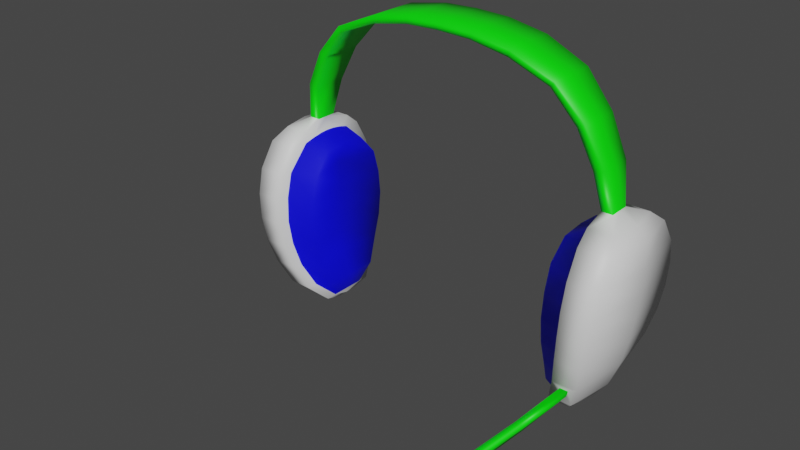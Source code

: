 # Source: Aud_fonos.blend  (saved by Blender 3.5.10; exported with 4.5.12 LTS)
import bpy
from mathutils import Matrix  # noqa: F401  (used for matrix-valued properties, if any)

bpy.ops.wm.read_factory_settings(use_empty=True)
scene = bpy.context.scene
scene.name = 'Scene'

# ---- collections
col_collection = bpy.data.collections.new('Collection'); scene.collection.children.link(col_collection)

# ---- materials (node trees are filled in below, after node groups)
mat_aud_fonos = bpy.data.materials.new('Audífonos')
mat_aud_fonos.alpha_threshold = 0.0
mat_aud_fonos.use_transparent_shadow = False
mat_aud_fonos.roughness = 0.5
mat_aud_fonos.line_color = (0.0, 0.0, 0.0, 1.0)
mat_goma = bpy.data.materials.new('Goma')
mat_goma.use_transparent_shadow = False
mat_cintillo = bpy.data.materials.new('Cintillo')
mat_cintillo.use_transparent_shadow = False

# ---- material node trees
mat_aud_fonos.use_nodes = True; mat_aud_fonos.node_tree.nodes.clear()
_N = mat_aud_fonos.node_tree.nodes; _L = mat_aud_fonos.node_tree.links
n0 = _N.new('ShaderNodeOutputMaterial'); n0.name = 'Material Output'; n0.location = (300, 300)
n1 = _N.new('ShaderNodeBsdfPrincipled'); n1.name = 'Principled BSDF'; n1.location = (10, 300)
n1.distribution = 'GGX'
n1.subsurface_method = 'RANDOM_WALK_SKIN'
n1.inputs[3].default_value = 1.45
n1.inputs[27].default_value = (0.0, 0.0, 0.0, 1.0)
n1.inputs[28].default_value = 1.0
_L.new(n1.outputs[0], n0.inputs[0])
n0.is_active_output = True
mat_goma.use_nodes = True; mat_goma.node_tree.nodes.clear()
_N = mat_goma.node_tree.nodes; _L = mat_goma.node_tree.links
n0 = _N.new('ShaderNodeBsdfPrincipled'); n0.name = 'BSDF Principista'; n0.location = (10, 300)
n0.distribution = 'GGX'
n0.subsurface_method = 'RANDOM_WALK_SKIN'
n0.inputs[0].default_value = (0.0, 0.0, 1.0, 1.0)
n0.inputs[3].default_value = 1.45
n0.inputs[27].default_value = (0.0, 0.0, 0.0, 1.0)
n0.inputs[28].default_value = 1.0
n1 = _N.new('ShaderNodeOutputMaterial'); n1.name = 'Material'; n1.location = (300, 300)
_L.new(n0.outputs[0], n1.inputs[0])
n1.is_active_output = True
mat_cintillo.use_nodes = True; mat_cintillo.node_tree.nodes.clear()
_N = mat_cintillo.node_tree.nodes; _L = mat_cintillo.node_tree.links
n0 = _N.new('ShaderNodeBsdfPrincipled'); n0.name = 'BSDF Principista'; n0.location = (10, 300)
n0.distribution = 'GGX'
n0.subsurface_method = 'RANDOM_WALK_SKIN'
n0.inputs[0].default_value = (0.0, 1.0, 0.0, 1.0)
n0.inputs[3].default_value = 1.45
n0.inputs[27].default_value = (0.0, 0.0, 0.0, 1.0)
n0.inputs[28].default_value = 1.0
n1 = _N.new('ShaderNodeOutputMaterial'); n1.name = 'Material'; n1.location = (300, 300)
_L.new(n0.outputs[0], n1.inputs[0])
n1.is_active_output = True

# ---- world
world_world = bpy.data.worlds.new('World'); scene.world = world_world
world_world.use_nodes = True; world_world.node_tree.nodes.clear()
_N = world_world.node_tree.nodes; _L = world_world.node_tree.links
n0 = _N.new('ShaderNodeOutputWorld'); n0.name = 'World Output'; n0.location = (300, 300)
n1 = _N.new('ShaderNodeBackground'); n1.name = 'Background'; n1.location = (10, 300)
n1.inputs[0].default_value = (0.05088, 0.05088, 0.05088, 1.0)
_L.new(n1.outputs[0], n0.inputs[0])
n0.is_active_output = True
world_world.color = (0.05088, 0.05088, 0.05088)
world_world.use_sun_shadow = False
world_world.sun_shadow_jitter_overblur = 0.0

# ---- meshes
me_aud_fonos = bpy.data.meshes.new('Audífonos')
me_aud_fonos.from_pydata([(-0.081, 0.009133, 0.09487), (-0.08643, -0.009133, 0.09597), (-0.08643, 0.009133, 0.09597), (-0.081, 0.0, 0.09487), (0.081, 0.009133, 0.09487), (0.08643, -0.009133, 0.09597), (0.08643, 0.009133, 0.09597), (0.081, 0.0, 0.09487), (0.0, -0.01474, 0.1425), (0.0, 0.01474, 0.146), (0.0, 0.01474, 0.1425), (0.0, -0.01474, 0.146), (-0.09425, -0.03128, -0.001029), (-0.0813, 0.0261, -0.001029), (0.0, 0.0, 0.1425), (0.0, 0.0, 0.146), (-0.0813, -0.03128, -0.001029), (-0.09845, 0.0, -0.001029), (-0.0813, 0.03128, -0.001029), (-0.081, -0.009133, 0.09487), (-0.08643, 0.0, 0.09597), (-0.01799, 0.0, 0.1453), (-0.0177, -0.01482, 0.1419), (-0.01799, -0.01482, 0.1453), (-0.0177, 0.01482, 0.1419), (-0.0177, 0.0, 0.1419), (-0.01799, 0.01482, 0.1453), (-0.0594, 0.01323, 0.1292), (-0.0616, 0.0, 0.1319), (-0.0616, -0.01323, 0.1319), (-0.0616, 0.01323, 0.1319), (-0.0594, -0.01323, 0.1292), (-0.0594, 0.0, 0.1292), (-0.09031, 0.0, 0.07565), (-0.08442, 0.0, 0.07562), (-0.08442, 0.005453, 0.07565), (-0.09031, 0.005453, 0.07565), (-0.08442, -0.005453, 0.07565), (-0.09031, -0.005453, 0.07565), (0.09425, -0.03128, -0.001029), (0.0813, 0.0261, -0.001029), (0.0813, -0.03128, -0.001029), (0.09845, 0.0, -0.001029), (0.0813, 0.03128, -0.001029), (0.081, -0.009133, 0.09487), (0.08643, 0.0, 0.09597), (0.01799, 0.0, 0.1453), (-0.1003, 0.0, 0.07166), (-0.08408, 0.0159, 0.07166), (-0.09725, 0.0159, 0.07166), (-0.08408, -0.0159, 0.07166), (-0.09725, -0.0159, 0.07166), (-0.07688, 0.0, -0.02689), (-0.07324, 0.0, -0.02688), (-0.07324, 0.006316, -0.02688), (-0.07562, 0.005934, -0.02689), (-0.07324, -0.006316, -0.02688), (-0.07562, -0.005934, -0.02689), (0.0177, -0.01482, 0.1419), (0.01799, -0.01482, 0.1453), (0.0177, 0.01482, 0.1419), (0.0177, 0.0, 0.1419), (0.01799, 0.01482, 0.1453), (0.0594, 0.01323, 0.1292), (0.0616, 0.0, 0.1319), (0.0616, -0.01323, 0.1319), (0.0616, 0.01323, 0.1319), (0.0594, -0.01323, 0.1292), (0.0594, 0.0, 0.1292), (0.09031, 0.0, 0.07565), (0.08442, 0.0, 0.07562), (0.08442, 0.005453, 0.07565), (0.09031, 0.005453, 0.07565), (0.08442, -0.005453, 0.07565), (0.09031, -0.005453, 0.07565), (0.1003, 0.0, 0.07166), (0.08408, 0.0159, 0.07166), (0.09725, 0.0159, 0.07166), (0.08408, -0.0159, 0.07166), (0.09725, -0.0159, 0.07166), (0.07688, 0.0, -0.02689), (0.07324, 0.0, -0.02688), (-0.07672, -0.01107, 0.1153), (-0.07672, 0.01107, 0.1153), (-0.07245, 0.0, 0.1136), (-0.07245, 0.01107, 0.1136), (-0.07672, 0.0, 0.1153), (-0.07245, -0.01107, 0.1136), (-0.03798, -0.01446, 0.1381), (-0.03905, 0.0, 0.1416), (-0.03905, 0.01446, 0.1416), (-0.03798, 0.0, 0.1381), (-0.03798, 0.01446, 0.1381), (-0.03905, -0.01446, 0.1416), (-0.08538, 0.03208, 0.05203), (-0.1014, 0.03208, 0.05203), (-0.08538, 0.02661, 0.05203), (-0.08538, -0.02661, 0.05203), (-0.1014, -0.03208, 0.05203), (-0.0862, 0.0, -0.02385), (-0.0724, 0.01573, -0.02385), (-0.0724, -0.01573, -0.02385), (-0.08199, 0.01573, -0.02385), (-0.08199, -0.01573, -0.02385), (0.07324, 0.006316, -0.02688), (0.07562, 0.005934, -0.02689), (0.07324, -0.006316, -0.02688), (0.07562, -0.005934, -0.02689), (0.07672, -0.01107, 0.1153), (0.07672, 0.01107, 0.1153), (0.07245, 0.0, 0.1136), (0.07245, 0.01107, 0.1136), (0.07672, 0.0, 0.1153), (0.07245, -0.01107, 0.1136), (0.03798, -0.01446, 0.1381), (0.03905, 0.0, 0.1416), (0.03905, 0.01446, 0.1416), (0.03798, 0.0, 0.1381), (0.03798, 0.01446, 0.1381), (0.03905, -0.01446, 0.1416), (0.08538, 0.03208, 0.05203), (0.1014, 0.03208, 0.05203), (0.08538, 0.02661, 0.05203), (0.08538, -0.02661, 0.05203), (0.1014, -0.03208, 0.05203), (0.0862, 0.0, -0.02385), (0.0724, 0.01573, -0.02385), (0.0724, -0.01573, -0.02385), (-0.0813, -0.0261, -0.001029), (-0.09425, 0.03128, -0.001029), (-0.08408, -0.01002, 0.06697), (-0.08408, 0.01002, 0.06697), (0.08199, 0.01573, -0.02385), (-0.1056, 0.0, 0.05203), (-0.08538, -0.03208, 0.05203), (-0.0724, 0.009715, -0.02385), (-0.0724, -0.009715, -0.02385), (-0.07324, 0.0, -0.02688), (-0.08491, -0.03609, 0.0255), (-0.1036, 0.0, 0.0255), (-0.08491, 0.03609, 0.0255), (-0.09942, 0.03609, 0.0255), (-0.08491, -0.03066, 0.0255), (-0.08491, 0.03066, 0.0255), (-0.09942, -0.03609, 0.0255), (0.08199, -0.01573, -0.02385), (0.0813, -0.0261, -0.001029), (0.09425, 0.03128, -0.001029), (0.08408, -0.01002, 0.06697), (0.08408, 0.01002, 0.06697), (0.1056, 0.0, 0.05203), (0.08538, -0.03208, 0.05203), (0.0724, 0.009715, -0.02385), (0.0724, -0.009715, -0.02385), (0.07324, 0.0, -0.02688), (0.08491, -0.03609, 0.0255), (0.1036, 0.0, 0.0255), (0.08491, 0.03609, 0.0255), (0.09942, 0.03609, 0.0255), (0.08491, -0.03066, 0.0255), (0.08491, 0.03066, 0.0255), (0.09942, -0.03609, 0.0255), (0.08912, -0.02565, -0.01429), (0.07695, 0.01997, -0.01429), (0.08912, 0.02565, -0.01429), (0.07695, -0.01997, -0.01429), (0.07695, 0.02565, -0.01429), (0.09332, 0.0, -0.01429), (-0.08912, -0.02565, -0.01429), (-0.07695, 0.01997, -0.01429), (-0.08912, 0.02565, -0.01429), (-0.07695, -0.01997, -0.01429), (-0.07695, 0.02565, -0.01429), (-0.09332, 0.0, -0.01429), (-0.07695, -0.02565, -0.01429), (-0.08368, -0.03485, 0.01224), (-0.08368, 0.03485, 0.01224), (-0.1016, 0.0, 0.01224), (-0.0974, 0.03485, 0.01224), (-0.08368, -0.02933, 0.01224), (-0.08368, 0.02933, 0.01224), (-0.0974, -0.03485, 0.01224), (-0.1007, -0.03547, 0.03876), (-0.08543, -0.03547, 0.03876), (-0.1049, 0.0, 0.03876), (-0.08543, 0.02976, 0.03876), (-0.1007, 0.03547, 0.03876), (-0.08543, -0.02976, 0.03876), (-0.08543, 0.03547, 0.03876), (-0.08464, -0.01549, 0.06529), (-0.08464, 0.02397, 0.06529), (-0.1008, -0.02397, 0.06529), (-0.105, 0.0, 0.06529), (-0.08464, -0.02397, 0.06529), (-0.08464, 0.01549, 0.06529), (-0.1008, 0.02397, 0.06529), (0.07695, -0.02565, -0.01429), (0.08368, -0.03485, 0.01224), (0.08368, 0.03485, 0.01224), (0.1016, 0.0, 0.01224), (0.0974, 0.03485, 0.01224), (0.08368, -0.02933, 0.01224), (-0.08389, -0.004631, 0.06798), (-0.08389, 0.004631, 0.06798), (-0.0724, 0.004395, -0.02385), (-0.0724, -0.004395, -0.02385), (-0.07099, -0.02211, -0.0001941), (-0.07099, 0.02211, -0.0001941), (-0.07099, -0.02211, 0.05228), (-0.07099, 0.02211, 0.05228), (-0.07099, -0.02725, 0.02604), (-0.07099, 0.02725, 0.02604), (-0.06914, 0.01621, -0.01331), (-0.06914, -0.01621, -0.01331), (-0.07099, 0.0259, 0.01293), (-0.07099, -0.0259, 0.01293), (-0.07099, 0.0259, 0.03916), (-0.07099, -0.0259, 0.03916), (-0.07199, 0.01328, 0.06269), (-0.07199, -0.01328, 0.06269), (-0.07199, 0.0, 0.06379), (-0.07579, 0.0, 0.05228), (-0.07579, 0.0, 0.03916), (-0.07579, 0.0, 0.02604), (-0.07579, 0.0, 0.01293), (-0.07579, 0.0, -0.0001941), (-0.06914, 0.0, -0.01331), (-0.0724, 0.0, -0.02385), (-0.08408, 0.0, 0.06812), (0.08368, 0.02933, 0.01224), (0.0974, -0.03485, 0.01224), (0.1007, -0.03547, 0.03876), (0.08543, -0.03547, 0.03876), (0.1049, 0.0, 0.03876), (0.08543, 0.02976, 0.03876), (0.1007, 0.03547, 0.03876), (0.08543, -0.02976, 0.03876), (0.08543, 0.03547, 0.03876), (0.08464, -0.01549, 0.06529), (0.08464, 0.02397, 0.06529), (0.1008, -0.02397, 0.06529), (0.105, 0.0, 0.06529), (0.08464, -0.02397, 0.06529), (0.08464, 0.01549, 0.06529), (0.1008, 0.02397, 0.06529), (0.08389, -0.004631, 0.06798), (0.08389, 0.004631, 0.06798), (0.0724, 0.004395, -0.02385), (0.0724, -0.004395, -0.02385), (0.07099, -0.02211, -0.0001941), (0.07099, 0.02211, -0.0001941), (0.07099, -0.02211, 0.05228), (0.07099, 0.02211, 0.05228), (0.07099, -0.02725, 0.02604), (0.07099, 0.02725, 0.02604), (0.06914, 0.01621, -0.01331), (0.06914, -0.01621, -0.01331), (0.07099, 0.0259, 0.01293), (0.07099, -0.0259, 0.01293), (0.07099, 0.0259, 0.03916), (0.07099, -0.0259, 0.03916), (0.07199, 0.01328, 0.06269), (0.07199, -0.01328, 0.06269), (0.07199, 0.0, 0.06379), (0.07579, 0.0, 0.05228), (0.07579, 0.0, 0.03916), (0.07579, 0.0, 0.02604), (0.07579, 0.0, 0.01293), (0.07579, 0.0, -0.0001941), (0.06914, 0.0, -0.01331), (0.0724, 0.0, -0.02385), (0.08408, 0.0, 0.06812), (0.08856, -0.02844, -0.005228), (0.0842, -0.02844, -0.005228), (0.08683, -0.02655, -0.009696), (0.08273, -0.02655, -0.009696), (0.05817, -0.1177, -0.03107), (0.05427, -0.1161, -0.03109), (0.05708, -0.1157, -0.03553), (0.05343, -0.1142, -0.03555), (0.07343, -0.07327, -0.02434), (0.06921, -0.072, -0.02436), (0.07014, -0.07402, -0.0198), (0.07434, -0.07522, -0.01979), (0.0759, -0.05092, -0.01798), (0.08122, -0.05386, -0.01345), (0.07991, -0.05176, -0.01797), (0.07695, -0.05296, -0.01346), (0.06582, -0.09491, -0.03024), (0.06272, -0.09524, -0.02564), (0.06194, -0.09329, -0.03026), (0.06676, -0.09688, -0.02562), (0.06147, -0.1053, -0.03293), (0.05847, -0.1057, -0.02832), (0.05769, -0.1037, -0.03294), (0.06251, -0.1073, -0.02831), (0.05433, -0.1157, -0.03107), (0.05352, -0.1139, -0.03539), (0.0583, -0.106, -0.02856), (0.05758, -0.1042, -0.03288), (0.04992, -0.1136, -0.02978), (0.04928, -0.112, -0.03361), (0.05345, -0.1049, -0.02756), (0.05281, -0.1033, -0.03138), (0.0496, -0.1132, -0.02984), (0.04901, -0.1117, -0.03339), (0.05287, -0.1051, -0.02778), (0.05227, -0.1036, -0.03133), (0.0576, -0.1177, -0.03149), (0.05443, -0.1164, -0.0315), (0.05669, -0.1161, -0.03511), (0.05373, -0.1149, -0.03512)], [(34, 228), (53, 227), (70, 271), (81, 270)], [(8, 58, 59, 11), (117, 68, 67, 114), (8, 11, 23, 22), (189, 130, 50, 193), (229, 257, 254, 160), (145, 162, 196, 127), (89, 90, 30, 28), (173, 168, 12, 17), (15, 9, 26, 21), (125, 167, 162, 145), (60, 118, 117, 61), (238, 242, 78, 148), (83, 85, 0, 2), (46, 115, 116, 62), (33, 47, 51, 38), (121, 150, 233, 235), (262, 238, 148, 245), (158, 156, 199, 200), (190, 195, 49, 48), (152, 154, 153, 248, 270, 247), (153, 127, 196, 165), (69, 74, 79, 75), (191, 193, 50, 51), (123, 151, 242, 238), (110, 7, 44, 113), (43, 198, 200, 147), (126, 152, 163, 166), (190, 48, 131, 194), (4, 71, 70, 7), (68, 110, 113, 67), (132, 125, 80, 105), (201, 197, 155, 159), (81, 80, 107, 106), (58, 114, 119, 59), (62, 116, 118, 60), (108, 5, 45, 112), (120, 239, 244, 121), (6, 72, 71, 4), (240, 79, 78, 242), (65, 108, 112, 64), (184, 182, 98, 133), (127, 153, 154, 81, 106), (198, 229, 160, 157), (177, 181, 144, 139), (172, 170, 129, 18), (30, 27, 85, 83), (0, 3, 34, 35), (23, 21, 89, 93), (9, 10, 24, 26), (32, 31, 87, 84), (101, 56, 53, 137, 136), (14, 8, 22, 25), (31, 29, 82, 87), (36, 49, 47, 33), (102, 55, 52, 99), (103, 57, 56, 101), (22, 23, 93, 88), (86, 83, 2, 20), (26, 24, 92, 90), (84, 87, 19, 3), (21, 26, 90, 89), (29, 28, 86, 82), (85, 84, 3, 0), (82, 86, 20, 1), (27, 32, 84, 85), (25, 22, 88, 91), (11, 15, 21, 23), (10, 14, 25, 24), (20, 2, 36, 33), (90, 92, 27, 30), (88, 93, 29, 31), (182, 183, 134, 98), (2, 0, 35, 36), (93, 89, 28, 29), (99, 52, 57, 103), (1, 20, 33, 38), (92, 91, 32, 27), (100, 54, 55, 102), (152, 126, 104, 81, 154), (114, 67, 65, 119), (167, 42, 39, 162), (237, 234, 122, 120), (236, 232, 151, 123), (239, 76, 77, 244), (152, 247, 255, 163), (11, 59, 46, 15), (67, 113, 108, 65), (156, 233, 231, 161), (231, 124, 151, 232), (147, 42, 167, 164), (159, 155, 232, 236), (87, 82, 1, 19), (53, 56, 57, 52), (52, 55, 54, 53), (28, 30, 83, 86), (24, 25, 91, 92), (233, 150, 124, 231), (164, 167, 125, 132), (45, 69, 72, 6), (111, 4, 7, 110), (267, 257, 250, 268), (241, 75, 79, 240), (119, 65, 64, 115), (113, 44, 5, 108), (77, 75, 241, 244), (199, 156, 161, 230), (7, 70, 73, 44), (126, 132, 105, 104), (118, 63, 68, 117), (125, 145, 107, 80), (120, 122, 243, 239), (192, 191, 51, 47), (72, 69, 75, 77), (14, 61, 58, 8), (42, 199, 230, 39), (74, 73, 78, 79), (112, 45, 6, 109), (15, 46, 62, 9), (9, 62, 60, 10), (10, 60, 61, 14), (258, 201, 159, 253), (64, 112, 109, 66), (122, 252, 261, 243), (251, 264, 265, 260), (145, 127, 106, 107), (244, 241, 150, 121), (196, 162, 274, 275), (248, 153, 165, 256), (115, 64, 66, 116), (63, 111, 110, 68), (61, 117, 114, 58), (239, 243, 149, 76), (37, 50, 130, 34), (19, 1, 38, 37), (38, 51, 50, 37), (91, 88, 31, 32), (3, 19, 37, 34), (35, 48, 49, 36), (168, 174, 16, 12), (34, 131, 48, 35), (195, 95, 133, 192), (181, 175, 138, 144), (176, 178, 141, 140), (188, 186, 95, 94), (170, 102, 99, 173), (178, 129, 17, 177), (13, 180, 214, 207), (188, 94, 96, 185), (205, 213, 171, 136), (135, 137, 53, 54, 100), (179, 142, 138, 175), (186, 141, 139, 184), (165, 196, 41, 146), (237, 120, 121, 235), (40, 250, 257, 229), (163, 255, 250, 40), (230, 161, 155, 197), (73, 70, 148, 78), (166, 43, 147, 164), (161, 231, 232, 155), (5, 74, 69, 45), (80, 81, 104, 105), (166, 163, 40, 43), (157, 237, 235, 158), (219, 202, 130, 189), (135, 169, 212, 204), (176, 140, 143, 180), (171, 128, 16, 174), (143, 185, 216, 211), (96, 194, 218, 209), (172, 18, 13, 169), (235, 233, 156, 158), (43, 40, 229, 198), (66, 109, 111, 63), (44, 73, 74, 5), (109, 6, 4, 111), (249, 146, 201, 258), (253, 159, 236, 260), (198, 157, 158, 200), (126, 166, 164, 132), (71, 72, 77, 76), (116, 66, 63, 118), (150, 241, 240, 124), (59, 119, 115, 46), (157, 160, 234, 237), (200, 199, 42, 147), (70, 71, 76, 149), (187, 97, 134, 183), (100, 172, 169, 135), (136, 171, 174, 101), (135, 204, 227, 205, 136, 137), (129, 170, 173, 17), (103, 101, 174, 168), (100, 102, 170, 172), (99, 103, 168, 173), (169, 13, 207, 212), (18, 176, 180, 13), (128, 179, 175, 16), (141, 178, 177, 139), (18, 129, 178, 176), (12, 16, 175, 181), (17, 12, 181, 177), (142, 187, 183, 138), (180, 143, 211, 214), (95, 186, 184, 133), (140, 188, 185, 143), (140, 141, 186, 188), (144, 138, 183, 182), (139, 144, 182, 184), (185, 96, 209, 216), (49, 195, 192, 47), (133, 98, 191, 192), (94, 190, 194, 96), (98, 134, 193, 191), (94, 95, 195, 190), (97, 189, 193, 134), (210, 217, 187, 142), (208, 219, 189, 97), (206, 215, 179, 128), (217, 208, 97, 187), (215, 210, 142, 179), (130, 202, 228, 203, 131, 34), (213, 206, 128, 171), (220, 221, 209, 218), (222, 223, 211, 216), (224, 225, 207, 214), (226, 227, 204, 212), (221, 222, 216, 209), (223, 224, 214, 211), (228, 220, 218, 203), (225, 226, 212, 207), (194, 131, 203, 218), (206, 213, 226, 225), (202, 219, 220, 228), (210, 215, 224, 223), (208, 217, 222, 221), (213, 205, 227, 226), (215, 206, 225, 224), (217, 210, 223, 222), (219, 208, 221, 220), (148, 70, 149, 246, 271, 245), (260, 265, 266, 253), (146, 41, 197, 201), (251, 123, 238, 262), (39, 230, 197, 41), (264, 252, 259, 265), (160, 254, 259, 234), (263, 261, 252, 264), (265, 259, 254, 266), (260, 236, 123, 251), (253, 266, 267, 258), (269, 255, 247, 270), (266, 254, 257, 267), (268, 250, 255, 269), (249, 268, 269, 256), (124, 240, 242, 151), (262, 263, 264, 251), (256, 165, 146, 249), (258, 267, 268, 249), (243, 261, 246, 149), (271, 246, 261, 263), (245, 271, 263, 262), (256, 269, 270, 248), (234, 259, 252, 122), (294, 292, 278, 279), (162, 39, 272, 274), (39, 41, 273, 272), (41, 196, 275, 273), (277, 279, 311, 309), (295, 293, 277, 276), (292, 295, 276, 278), (293, 294, 299, 298), (287, 284, 281, 282), (286, 285, 283, 280), (285, 287, 282, 283), (284, 286, 280, 281), (275, 274, 286, 284), (272, 273, 287, 285), (274, 272, 285, 286), (273, 275, 284, 287), (282, 281, 290, 289), (280, 283, 291, 288), (283, 282, 289, 291), (281, 280, 288, 290), (289, 290, 294, 293), (288, 291, 295, 292), (291, 289, 293, 295), (290, 288, 292, 294), (297, 296, 300, 301), (279, 277, 296, 297), (294, 279, 297, 299), (277, 293, 298, 296), (302, 303, 307, 306), (298, 299, 303, 302), (296, 298, 302, 300), (299, 297, 301, 303), (306, 307, 305, 304), (300, 302, 306, 304), (303, 301, 305, 307), (301, 300, 304, 305), (310, 308, 309, 311), (279, 278, 310, 311), (276, 277, 309, 308), (278, 276, 308, 310)])
me_aud_fonos.polygons.foreach_set('use_smooth', [True] * 304)
me_aud_fonos.polygons.foreach_set('material_index', [2, 2, 2, 0, 1, 0, 2, 0, 2, 0, 2, 0, 2, 2, 0, 0, 1, 0, 0, 0, 0, 0, 0, 0, 2, 0, 0, 0, 2, 2, 0, 0, 0, 2, 2, 2, 0, 2, 0, 2, 0, 0, 0, 0, 0, 2, 2, 2, 2, 2, 0, 2, 2, 0, 0, 0, 2, 2, 2, 2, 2, 2, 2, 2, 2, 2, 2, 2, 2, 2, 2, 0, 2, 2, 0, 2, 2, 0, 0, 2, 0, 0, 0, 0, 1, 2, 2, 0, 0, 0, 0, 2, 0, 0, 2, 2, 0, 0, 2, 2, 1, 0, 2, 2, 0, 0, 2, 0, 2, 0, 0, 0, 0, 2, 0, 0, 2, 2, 2, 2, 1, 2, 1, 1, 0, 0, 0, 1, 2, 2, 2, 0, 0, 2, 0, 2, 2, 0, 0, 0, 0, 0, 0, 0, 0, 0, 1, 0, 1, 0, 0, 0, 0, 0, 1, 1, 0, 0, 0, 0, 2, 0, 0, 0, 1, 1, 0, 0, 1, 1, 0, 0, 0, 2, 2, 2, 1, 1, 0, 0, 0, 2, 0, 2, 0, 0, 0, 0, 0, 0, 0, 0, 0, 0, 0, 1, 0, 0, 0, 0, 0, 0, 0, 1, 0, 0, 0, 0, 0, 1, 0, 0, 0, 0, 0, 0, 1, 1, 1, 1, 1, 0, 1, 1, 1, 1, 1, 1, 1, 1, 1, 1, 1, 1, 1, 1, 1, 1, 1, 1, 0, 1, 0, 1, 0, 1, 1, 1, 1, 1, 1, 1, 1, 1, 1, 0, 1, 1, 1, 1, 1, 1, 1, 1, 2, 0, 0, 0, 2, 2, 2, 2, 2, 2, 2, 2, 2, 2, 2, 2, 2, 2, 2, 2, 2, 2, 2, 2, 0, 2, 2, 2, 0, 0, 0, 0, 0, 0, 0, 0, 2, 2, 2, 2])
_uv = me_aud_fonos.uv_layers.new(name='UVMap')
_uv.uv.foreach_set('vector', [0.1784, 0.4403, 0.178, 0.502, 0.1662, 0.5014, 0.1666, 0.4403, 0.226, 0.5765, 0.2176, 0.6587, 0.1706, 0.654, 0.1762, 0.5731, 0.1784, 0.4403, 0.1666, 0.4403, 0.1662, 0.3791, 0.178, 0.3785, 0.526, 0.001523, 0.5639, 0.01287, 0.53, 0.03564, 0.4896, 0.02645, 0.9361, 0.207, 0.8873, 0.2066, 0.8854, 0.1616, 0.9361, 0.1549, 0.2883, 0.5512, 0.2921, 0.5944, 0.2521, 0.5831, 0.2652, 0.5379, 0.1153, 0.3074, 0.06642, 0.3079, 0.07156, 0.2266, 0.1153, 0.2258, 0.3528, 0.2967, 0.2946, 0.2475, 0.3088, 0.2016, 0.3829, 0.2671, 0.1153, 0.4403, 0.06389, 0.4403, 0.06433, 0.3791, 0.1153, 0.3793, 0.3242, 0.5231, 0.3486, 0.5462, 0.2921, 0.5944, 0.2883, 0.5512, 0.05253, 0.502, 0.05431, 0.5731, 0.004482, 0.5765, 0.0007362, 0.5033, 0.5228, 0.841, 0.4862, 0.8159, 0.5267, 0.8067, 0.5608, 0.8294, 0.07719, 0.1511, 0.06097, 0.1532, 0.06555, 0.07888, 0.08499, 0.07847, 0.1153, 0.5013, 0.1153, 0.5731, 0.06642, 0.5726, 0.06433, 0.5014, 0.5636, 0.08882, 0.5406, 0.1115, 0.5111, 0.07712, 0.55, 0.07693, 0.5611, 0.6266, 0.4949, 0.6887, 0.4669, 0.6612, 0.5456, 0.5869, 0.7438, 0.06014, 0.7143, 0.02202, 0.7371, 0.01197, 0.7591, 0.003684, 0.5196, 0.5514, 0.438, 0.6329, 0.4085, 0.6041, 0.4848, 0.5215, 0.625, 0.1637, 0.5725, 0.1717, 0.5746, 0.1414, 0.6163, 0.1231, 0.3164, 0.4665, 0.2933, 0.4938, 0.2675, 0.5185, 0.2768, 0.5013, 0.2858, 0.4868, 0.2998, 0.4769, 0.2675, 0.5185, 0.2652, 0.5379, 0.2521, 0.5831, 0.2354, 0.5657, 0.5605, 0.7534, 0.5469, 0.7653, 0.5076, 0.7651, 0.5373, 0.7305, 0.4808, 0.07882, 0.4896, 0.02645, 0.53, 0.03564, 0.5111, 0.07712, 0.4266, 0.8421, 0.4194, 0.8154, 0.4862, 0.8159, 0.5228, 0.841, 0.2095, 0.7324, 0.1977, 0.8085, 0.165, 0.8016, 0.1695, 0.7273, 0.4434, 0.4464, 0.5054, 0.4681, 0.4848, 0.5215, 0.4424, 0.4995, 0.3357, 0.4631, 0.3164, 0.4665, 0.3617, 0.4314, 0.3803, 0.4472, 0.625, 0.1637, 0.6163, 0.1231, 0.6396, 0.08953, 0.6504, 0.1276, 0.06555, 0.8016, 0.07165, 0.8749, 0.05166, 0.8803, 0.03278, 0.8085, 0.2176, 0.6587, 0.2095, 0.7324, 0.1695, 0.7273, 0.1706, 0.654, 0.3506, 0.4856, 0.3242, 0.5231, 0.303, 0.503, 0.3144, 0.4883, 0.2499, 0.7111, 0.2772, 0.7032, 0.3138, 0.7544, 0.2918, 0.7746, 0.2933, 0.4939, 0.303, 0.503, 0.2891, 0.5152, 0.2818, 0.512, 0.178, 0.502, 0.1762, 0.5731, 0.1641, 0.5726, 0.1662, 0.5014, 0.06433, 0.5014, 0.06642, 0.5726, 0.05431, 0.5731, 0.05253, 0.502, 0.1533, 0.7295, 0.1455, 0.802, 0.1153, 0.8025, 0.1153, 0.7297, 0.6209, 0.611, 0.6222, 0.6781, 0.5694, 0.6698, 0.5611, 0.6266, 0.08499, 0.802, 0.09479, 0.8766, 0.07165, 0.8749, 0.06555, 0.8016, 0.4772, 0.7634, 0.5076, 0.7651, 0.5267, 0.8067, 0.4862, 0.8159, 0.1589, 0.654, 0.1533, 0.7295, 0.1153, 0.7297, 0.1153, 0.6547, 0.4706, 0.1806, 0.3981, 0.101, 0.4378, 0.08633, 0.4984, 0.1531, 0.2652, 0.5379, 0.2675, 0.5185, 0.2933, 0.4938, 0.2933, 0.4939, 0.2818, 0.512, 0.5054, 0.4681, 0.5134, 0.4399, 0.5784, 0.4825, 0.558, 0.5051, 0.4124, 0.238, 0.3317, 0.1602, 0.3623, 0.1263, 0.4417, 0.209, 0.3873, 0.3952, 0.4012, 0.3556, 0.4473, 0.3421, 0.4495, 0.3944, 0.07156, 0.2266, 0.05992, 0.2265, 0.06097, 0.1532, 0.07719, 0.1511, 0.06555, 0.07888, 0.03278, 0.07198, 0.05166, 0.0002166, 0.07165, 0.00557, 0.1662, 0.3791, 0.1153, 0.3793, 0.1153, 0.3074, 0.1641, 0.3079, 0.06389, 0.4403, 0.05213, 0.4403, 0.05253, 0.3785, 0.06433, 0.3791, 0.2176, 0.2218, 0.1706, 0.2265, 0.1695, 0.1532, 0.2095, 0.1481, 0.2684, 0.306, 0.2864, 0.3328, 0.2983, 0.3505, 0.2983, 0.3505, 0.2716, 0.3268, 0.2303, 0.4403, 0.1784, 0.4403, 0.178, 0.3785, 0.2298, 0.3773, 0.1706, 0.2265, 0.1589, 0.2266, 0.1533, 0.1511, 0.1695, 0.1532, 0.5753, 0.1026, 0.5746, 0.1414, 0.5406, 0.1115, 0.5636, 0.08882, 0.3565, 0.3576, 0.3195, 0.3555, 0.3078, 0.3411, 0.3288, 0.3205, 0.292, 0.2922, 0.2936, 0.3292, 0.2864, 0.3328, 0.2684, 0.306, 0.178, 0.3785, 0.1662, 0.3791, 0.1641, 0.3079, 0.1762, 0.3074, 0.1153, 0.1508, 0.07719, 0.1511, 0.08499, 0.07847, 0.1153, 0.07798, 0.06433, 0.3791, 0.05253, 0.3785, 0.05431, 0.3074, 0.06642, 0.3079, 0.2095, 0.1481, 0.1695, 0.1532, 0.165, 0.07888, 0.1977, 0.07198, 0.1153, 0.3793, 0.06433, 0.3791, 0.06642, 0.3079, 0.1153, 0.3074, 0.1589, 0.2266, 0.1153, 0.2258, 0.1153, 0.1508, 0.1533, 0.1511, 0.06097, 0.1532, 0.02099, 0.1481, 0.03278, 0.07198, 0.06555, 0.07888, 0.1533, 0.1511, 0.1153, 0.1508, 0.1153, 0.07798, 0.1455, 0.07847, 0.05992, 0.2265, 0.01286, 0.2218, 0.02099, 0.1481, 0.06097, 0.1532, 0.2298, 0.3773, 0.178, 0.3785, 0.1762, 0.3074, 0.226, 0.304, 0.1666, 0.4403, 0.1153, 0.4403, 0.1153, 0.3793, 0.1662, 0.3791, 0.05213, 0.4403, 0.0002163, 0.4403, 0.0007361, 0.3773, 0.05253, 0.3785, 0.1153, 0.07798, 0.08499, 0.07847, 0.09479, 0.00396, 0.1153, 0.003815, 0.06642, 0.3079, 0.05431, 0.3074, 0.05992, 0.2265, 0.07156, 0.2266, 0.1762, 0.3074, 0.1641, 0.3079, 0.1589, 0.2266, 0.1706, 0.2265, 0.3981, 0.101, 0.3665, 0.04882, 0.423, 0.02689, 0.4378, 0.08633, 0.08499, 0.07847, 0.06555, 0.07888, 0.07165, 0.00557, 0.09479, 0.00396, 0.1641, 0.3079, 0.1153, 0.3074, 0.1153, 0.2258, 0.1589, 0.2266, 0.3288, 0.3205, 0.3078, 0.3411, 0.2936, 0.3292, 0.292, 0.2922, 0.1455, 0.07847, 0.1153, 0.07798, 0.1153, 0.003815, 0.1357, 0.00396, 0.05431, 0.3074, 0.004482, 0.304, 0.01286, 0.2218, 0.05992, 0.2265, 0.3424, 0.3811, 0.3159, 0.3627, 0.3195, 0.3555, 0.3565, 0.3576, 0.3164, 0.4665, 0.3357, 0.4631, 0.3108, 0.4813, 0.2933, 0.4939, 0.2933, 0.4938, 0.1762, 0.5731, 0.1706, 0.654, 0.1589, 0.654, 0.1641, 0.5726, 0.3486, 0.5462, 0.3789, 0.5753, 0.3059, 0.6423, 0.2921, 0.5944, 0.5976, 0.5541, 0.6263, 0.5436, 0.6478, 0.618, 0.6209, 0.611, 0.3526, 0.8216, 0.3627, 0.793, 0.4194, 0.8154, 0.4266, 0.8421, 0.6222, 0.6781, 0.6134, 0.7189, 0.5715, 0.7003, 0.5694, 0.6698, 0.8478, 0.348, 0.8271, 0.3522, 0.8618, 0.3034, 0.8929, 0.3128, 0.1666, 0.4403, 0.1662, 0.5014, 0.1153, 0.5013, 0.1153, 0.4403, 0.1706, 0.654, 0.1695, 0.7273, 0.1533, 0.7295, 0.1589, 0.654, 0.438, 0.6329, 0.4669, 0.6612, 0.3944, 0.741, 0.3588, 0.716, 0.3944, 0.741, 0.434, 0.7558, 0.4194, 0.8154, 0.3627, 0.793, 0.4424, 0.4995, 0.3789, 0.5753, 0.3486, 0.5462, 0.3955, 0.4866, 0.2918, 0.7746, 0.3138, 0.7544, 0.3627, 0.793, 0.3526, 0.8216, 0.1695, 0.1532, 0.1533, 0.1511, 0.1455, 0.07847, 0.165, 0.07888, 0.2983, 0.3505, 0.2864, 0.3328, 0.2936, 0.3292, 0.3078, 0.3411, 0.3078, 0.3411, 0.3195, 0.3555, 0.3159, 0.3627, 0.2983, 0.3505, 0.1153, 0.2258, 0.07156, 0.2266, 0.07719, 0.1511, 0.1153, 0.1508, 0.05253, 0.3785, 0.0007361, 0.3773, 0.004482, 0.304, 0.05431, 0.3074, 0.4669, 0.6612, 0.4949, 0.6887, 0.434, 0.7558, 0.3944, 0.741, 0.3955, 0.4866, 0.3486, 0.5462, 0.3242, 0.5231, 0.3506, 0.4856, 0.1153, 0.8025, 0.1153, 0.8767, 0.09479, 0.8766, 0.08499, 0.802, 0.06097, 0.7273, 0.06555, 0.8016, 0.03278, 0.8085, 0.02099, 0.7324, 0.7977, 0.2167, 0.8873, 0.2066, 0.8808, 0.2549, 0.8015, 0.2604, 0.5218, 0.7152, 0.5373, 0.7305, 0.5076, 0.7651, 0.4772, 0.7634, 0.1641, 0.5726, 0.1589, 0.654, 0.1153, 0.6547, 0.1153, 0.5731, 0.1695, 0.7273, 0.165, 0.8016, 0.1455, 0.802, 0.1533, 0.7295, 0.5715, 0.7003, 0.5373, 0.7305, 0.5218, 0.7152, 0.5694, 0.6698, 0.4085, 0.6041, 0.438, 0.6329, 0.3588, 0.716, 0.3285, 0.6825, 0.1977, 0.8085, 0.1789, 0.8803, 0.1589, 0.8749, 0.165, 0.8016, 0.3357, 0.4631, 0.3506, 0.4856, 0.3144, 0.4883, 0.3108, 0.4813, 0.05431, 0.5731, 0.05992, 0.654, 0.01286, 0.6587, 0.004482, 0.5765, 0.3242, 0.5231, 0.2883, 0.5512, 0.2891, 0.5152, 0.303, 0.503, 0.6209, 0.611, 0.6478, 0.618, 0.6478, 0.7145, 0.6222, 0.6781, 0.5252, 0.1267, 0.4808, 0.07882, 0.5111, 0.07712, 0.5406, 0.1115, 0.5723, 0.7396, 0.5605, 0.7534, 0.5373, 0.7305, 0.5715, 0.7003, 0.2303, 0.4403, 0.2298, 0.5033, 0.178, 0.502, 0.1784, 0.4403, 0.3789, 0.5753, 0.4085, 0.6041, 0.3285, 0.6825, 0.3059, 0.6423, 0.5469, 0.7653, 0.5595, 0.7811, 0.5267, 0.8067, 0.5076, 0.7651, 0.1153, 0.7297, 0.1153, 0.8025, 0.08499, 0.802, 0.07719, 0.7295, 0.1153, 0.4403, 0.1153, 0.5013, 0.06433, 0.5014, 0.06389, 0.4403, 0.06389, 0.4403, 0.06433, 0.5014, 0.05253, 0.502, 0.05213, 0.4403, 0.05213, 0.4403, 0.05253, 0.502, 0.0007362, 0.5033, 0.0002163, 0.4403, 0.7078, 0.2222, 0.6598, 0.231, 0.6508, 0.1797, 0.7019, 0.1776, 0.1153, 0.6547, 0.1153, 0.7297, 0.07719, 0.7295, 0.07156, 0.654, 0.9018, 0.05539, 0.8545, 0.08092, 0.8239, 0.05319, 0.8464, 0.01054, 0.7184, 0.09273, 0.7866, 0.08893, 0.7902, 0.1304, 0.7059, 0.1342, 0.2883, 0.5512, 0.2652, 0.5379, 0.2818, 0.512, 0.2891, 0.5152, 0.5694, 0.6698, 0.5218, 0.7152, 0.4949, 0.6887, 0.5611, 0.6266, 0.2521, 0.5831, 0.2921, 0.5944, 0.2828, 0.6076, 0.2688, 0.605, 0.7921, 0.3553, 0.7711, 0.3546, 0.7206, 0.3277, 0.7496, 0.3131, 0.1153, 0.5731, 0.1153, 0.6547, 0.07156, 0.654, 0.06642, 0.5726, 0.05992, 0.654, 0.06097, 0.7273, 0.02099, 0.7324, 0.01286, 0.6587, 0.2298, 0.5033, 0.226, 0.5765, 0.1762, 0.5731, 0.178, 0.502, 0.6222, 0.6781, 0.6478, 0.7145, 0.6366, 0.7527, 0.6134, 0.7189, 0.5624, 0.06102, 0.53, 0.03564, 0.5639, 0.01287, 0.5792, 0.07339, 0.165, 0.07888, 0.1455, 0.07847, 0.1357, 0.00396, 0.1589, 0.005569, 0.55, 0.07693, 0.5111, 0.07712, 0.53, 0.03564, 0.5624, 0.06102, 0.226, 0.304, 0.1762, 0.3074, 0.1706, 0.2265, 0.2176, 0.2218, 0.1977, 0.07198, 0.165, 0.07888, 0.1589, 0.005569, 0.1788, 0.0002163, 0.5914, 0.09041, 0.6163, 0.1231, 0.5746, 0.1414, 0.5753, 0.1026, 0.2946, 0.2475, 0.2549, 0.2609, 0.2565, 0.1988, 0.3088, 0.2016, 0.5792, 0.07339, 0.6396, 0.08953, 0.6163, 0.1231, 0.5914, 0.09041, 0.5725, 0.1717, 0.5644, 0.2147, 0.4984, 0.1531, 0.5252, 0.1267, 0.3317, 0.1602, 0.2795, 0.1383, 0.3173, 0.08708, 0.3623, 0.1263, 0.5102, 0.3722, 0.4891, 0.3197, 0.5234, 0.2897, 0.562, 0.3352, 0.6009, 0.2864, 0.5491, 0.2541, 0.5644, 0.2147, 0.6236, 0.2303, 0.4012, 0.3556, 0.3565, 0.3576, 0.3288, 0.3205, 0.3528, 0.2967, 0.4891, 0.3197, 0.4473, 0.3421, 0.3829, 0.2671, 0.4124, 0.238, 0.6793, 0.7016, 0.6572, 0.6513, 0.7052, 0.6425, 0.7199, 0.689, 0.6009, 0.2864, 0.6236, 0.2303, 0.6504, 0.2231, 0.6293, 0.2968, 0.8245, 0.7725, 0.8592, 0.7237, 0.8902, 0.7331, 0.8451, 0.7683, 0.3216, 0.3775, 0.2983, 0.3505, 0.2983, 0.3505, 0.3159, 0.3627, 0.3424, 0.3811, 0.2519, 0.1298, 0.2953, 0.06654, 0.3173, 0.08708, 0.2795, 0.1383, 0.5491, 0.2541, 0.5234, 0.2897, 0.4417, 0.209, 0.4706, 0.1806, 0.2354, 0.5657, 0.2521, 0.5831, 0.2556, 0.6427, 0.2307, 0.6387, 0.5976, 0.5541, 0.6209, 0.611, 0.5611, 0.6266, 0.5456, 0.5869, 0.923, 0.2603, 0.8808, 0.2549, 0.8873, 0.2066, 0.9361, 0.207, 0.8929, 0.3128, 0.8618, 0.3034, 0.8808, 0.2549, 0.923, 0.2603, 0.3285, 0.6825, 0.3588, 0.716, 0.3138, 0.7544, 0.2772, 0.7032, 0.5595, 0.7811, 0.5761, 0.7688, 0.5608, 0.8294, 0.5267, 0.8067, 0.3803, 0.4472, 0.4434, 0.4464, 0.4424, 0.4995, 0.3955, 0.4866, 0.3588, 0.716, 0.3944, 0.741, 0.3627, 0.793, 0.3138, 0.7544, 0.1455, 0.802, 0.1357, 0.8766, 0.1153, 0.8767, 0.1153, 0.8025, 0.303, 0.503, 0.2933, 0.4939, 0.3108, 0.4813, 0.3144, 0.4883, 0.3803, 0.4472, 0.3617, 0.4314, 0.438, 0.4205, 0.4434, 0.4464, 0.558, 0.5051, 0.5976, 0.5541, 0.5456, 0.5869, 0.5196, 0.5514, 0.8213, 0.4735, 0.7964, 0.4205, 0.8195, 0.4249, 0.8438, 0.4309, 0.7685, 0.7749, 0.718, 0.748, 0.7469, 0.7334, 0.7895, 0.7756, 0.5102, 0.3722, 0.562, 0.3352, 0.5822, 0.3574, 0.5184, 0.4, 0.2384, 0.2796, 0.2307, 0.2035, 0.2565, 0.1988, 0.2549, 0.2609, 0.6482, 0.6, 0.6499, 0.5484, 0.7033, 0.5545, 0.6993, 0.5979, 0.6648, 0.4961, 0.7116, 0.4423, 0.7412, 0.4805, 0.7158, 0.5131, 0.3873, 0.3952, 0.4495, 0.3944, 0.4443, 0.4201, 0.3683, 0.4113, 0.5456, 0.5869, 0.4669, 0.6612, 0.438, 0.6329, 0.5196, 0.5514, 0.4434, 0.4464, 0.438, 0.4205, 0.5134, 0.4399, 0.5054, 0.4681, 0.07156, 0.654, 0.07719, 0.7295, 0.06097, 0.7273, 0.05992, 0.654, 0.165, 0.8016, 0.1589, 0.8749, 0.1357, 0.8766, 0.1455, 0.802, 0.07719, 0.7295, 0.08499, 0.802, 0.06555, 0.8016, 0.06097, 0.7273, 0.7225, 0.2686, 0.6819, 0.2812, 0.6598, 0.231, 0.7078, 0.2222, 0.7019, 0.1776, 0.6508, 0.1797, 0.6525, 0.128, 0.7059, 0.1342, 0.5054, 0.4681, 0.558, 0.5051, 0.5196, 0.5514, 0.4848, 0.5215, 0.3357, 0.4631, 0.3803, 0.4472, 0.3955, 0.4866, 0.3506, 0.4856, 0.5882, 0.7519, 0.5723, 0.7396, 0.5715, 0.7003, 0.6134, 0.7189, 0.06642, 0.5726, 0.07156, 0.654, 0.05992, 0.654, 0.05431, 0.5731, 0.4949, 0.6887, 0.5218, 0.7152, 0.4772, 0.7634, 0.434, 0.7558, 0.1662, 0.5014, 0.1641, 0.5726, 0.1153, 0.5731, 0.1153, 0.5013, 0.558, 0.5051, 0.5784, 0.4825, 0.6263, 0.5436, 0.5976, 0.5541, 0.4848, 0.5215, 0.4085, 0.6041, 0.3789, 0.5753, 0.4424, 0.4995, 0.5761, 0.7688, 0.5882, 0.7519, 0.6134, 0.7189, 0.6366, 0.7527, 0.3566, 0.02029, 0.4306, 0.0002163, 0.423, 0.02689, 0.3665, 0.04882, 0.3424, 0.3811, 0.3873, 0.3952, 0.3683, 0.4113, 0.3216, 0.3775, 0.2716, 0.3268, 0.2384, 0.2796, 0.2549, 0.2609, 0.2684, 0.306, 0.3216, 0.3775, 0.305, 0.3673, 0.291, 0.3577, 0.2816, 0.3436, 0.2716, 0.3268, 0.2983, 0.3505, 0.4473, 0.3421, 0.4012, 0.3556, 0.3528, 0.2967, 0.3829, 0.2671, 0.292, 0.2922, 0.2684, 0.306, 0.2549, 0.2609, 0.2946, 0.2475, 0.3424, 0.3811, 0.3565, 0.3576, 0.4012, 0.3556, 0.3873, 0.3952, 0.3288, 0.3205, 0.292, 0.2922, 0.2946, 0.2475, 0.3528, 0.2967, 0.718, 0.748, 0.6793, 0.7016, 0.7199, 0.689, 0.7469, 0.7334, 0.4495, 0.3944, 0.5102, 0.3722, 0.5184, 0.4, 0.4443, 0.4201, 0.2307, 0.2035, 0.2519, 0.1298, 0.2795, 0.1383, 0.2565, 0.1988, 0.5234, 0.2897, 0.4891, 0.3197, 0.4124, 0.238, 0.4417, 0.209, 0.4495, 0.3944, 0.4473, 0.3421, 0.4891, 0.3197, 0.5102, 0.3722, 0.3088, 0.2016, 0.2565, 0.1988, 0.2795, 0.1383, 0.3317, 0.1602, 0.3829, 0.2671, 0.3088, 0.2016, 0.3317, 0.1602, 0.4124, 0.238, 0.2953, 0.06654, 0.3566, 0.02029, 0.3665, 0.04882, 0.3173, 0.08708, 0.6572, 0.6513, 0.6482, 0.6, 0.6993, 0.5979, 0.7052, 0.6425, 0.5644, 0.2147, 0.5491, 0.2541, 0.4706, 0.1806, 0.4984, 0.1531, 0.562, 0.3352, 0.6009, 0.2864, 0.6293, 0.2968, 0.5822, 0.3574, 0.562, 0.3352, 0.5234, 0.2897, 0.5491, 0.2541, 0.6009, 0.2864, 0.3623, 0.1263, 0.3173, 0.08708, 0.3665, 0.04882, 0.3981, 0.101, 0.4417, 0.209, 0.3623, 0.1263, 0.3981, 0.101, 0.4706, 0.1806, 0.6499, 0.5484, 0.6648, 0.4961, 0.7158, 0.5131, 0.7033, 0.5545, 0.5746, 0.1414, 0.5725, 0.1717, 0.5252, 0.1267, 0.5406, 0.1115, 0.4984, 0.1531, 0.4378, 0.08633, 0.4808, 0.07882, 0.5252, 0.1267, 0.6236, 0.2303, 0.625, 0.1637, 0.6504, 0.1276, 0.6504, 0.2231, 0.4378, 0.08633, 0.423, 0.02689, 0.4896, 0.02645, 0.4808, 0.07882, 0.6236, 0.2303, 0.5644, 0.2147, 0.5725, 0.1717, 0.625, 0.1637, 0.4306, 0.0002163, 0.526, 0.001523, 0.4896, 0.02645, 0.423, 0.02689, 0.8828, 0.582, 0.8714, 0.5399, 0.9229, 0.5247, 0.9334, 0.5752, 0.8519, 0.5012, 0.8213, 0.4735, 0.8438, 0.4309, 0.8992, 0.4757, 0.8781, 0.6752, 0.8846, 0.627, 0.9334, 0.6273, 0.9203, 0.6806, 0.8714, 0.5399, 0.8519, 0.5012, 0.8992, 0.4757, 0.9229, 0.5247, 0.8846, 0.627, 0.8828, 0.582, 0.9334, 0.5752, 0.9334, 0.6273, 0.5639, 0.01287, 0.5839, 0.03318, 0.6029, 0.0501, 0.6195, 0.06928, 0.6396, 0.08953, 0.5792, 0.07339, 0.8592, 0.7237, 0.8781, 0.6752, 0.9203, 0.6806, 0.8902, 0.7331, 0.7807, 0.4712, 0.784, 0.5093, 0.7158, 0.5131, 0.7412, 0.4805, 0.7876, 0.5508, 0.7913, 0.5934, 0.6993, 0.5979, 0.7033, 0.5545, 0.7951, 0.6371, 0.7989, 0.6808, 0.7199, 0.689, 0.7052, 0.6425, 0.8034, 0.7319, 0.807, 0.7742, 0.7895, 0.7756, 0.7469, 0.7334, 0.784, 0.5093, 0.7876, 0.5508, 0.7033, 0.5545, 0.7158, 0.5131, 0.7913, 0.5934, 0.7951, 0.6371, 0.7052, 0.6425, 0.6993, 0.5979, 0.7764, 0.4209, 0.7807, 0.4712, 0.7412, 0.4805, 0.7565, 0.424, 0.7989, 0.6808, 0.8034, 0.7319, 0.7469, 0.7334, 0.7199, 0.689, 0.7116, 0.4423, 0.7345, 0.4323, 0.7565, 0.424, 0.7412, 0.4805, 0.8781, 0.6752, 0.8592, 0.7237, 0.8034, 0.7319, 0.7989, 0.6808, 0.7964, 0.4205, 0.8213, 0.4735, 0.7807, 0.4712, 0.7764, 0.4209, 0.8828, 0.582, 0.8846, 0.627, 0.7951, 0.6371, 0.7913, 0.5934, 0.8519, 0.5012, 0.8714, 0.5399, 0.7876, 0.5508, 0.784, 0.5093, 0.8592, 0.7237, 0.8245, 0.7725, 0.807, 0.7742, 0.8034, 0.7319, 0.8846, 0.627, 0.8781, 0.6752, 0.7989, 0.6808, 0.7951, 0.6371, 0.8714, 0.5399, 0.8828, 0.582, 0.7913, 0.5934, 0.7876, 0.5508, 0.8213, 0.4735, 0.8519, 0.5012, 0.784, 0.5093, 0.7807, 0.4712, 0.5608, 0.8294, 0.5761, 0.7688, 0.6366, 0.7527, 0.6164, 0.7729, 0.5998, 0.7921, 0.5808, 0.809, 0.7059, 0.1342, 0.7902, 0.1304, 0.794, 0.1731, 0.7019, 0.1776, 0.2307, 0.6387, 0.2556, 0.6427, 0.2772, 0.7032, 0.2499, 0.7111, 0.7184, 0.09273, 0.6674, 0.07574, 0.7143, 0.02202, 0.7438, 0.06014, 0.3059, 0.6423, 0.3285, 0.6825, 0.2772, 0.7032, 0.2556, 0.6427, 0.7866, 0.08893, 0.8545, 0.08092, 0.874, 0.1196, 0.7902, 0.1304, 0.9361, 0.1549, 0.8854, 0.1616, 0.874, 0.1196, 0.9255, 0.1043, 0.7833, 0.05089, 0.8239, 0.05319, 0.8545, 0.08092, 0.7866, 0.08893, 0.7902, 0.1304, 0.874, 0.1196, 0.8854, 0.1616, 0.794, 0.1731, 0.7059, 0.1342, 0.6525, 0.128, 0.6674, 0.07574, 0.7184, 0.09273, 0.7019, 0.1776, 0.794, 0.1731, 0.7977, 0.2167, 0.7078, 0.2222, 0.806, 0.3115, 0.8618, 0.3034, 0.8271, 0.3522, 0.8097, 0.3539, 0.794, 0.1731, 0.8854, 0.1616, 0.8873, 0.2066, 0.7977, 0.2167, 0.8015, 0.2604, 0.8808, 0.2549, 0.8618, 0.3034, 0.806, 0.3115, 0.7225, 0.2686, 0.8015, 0.2604, 0.806, 0.3115, 0.7496, 0.3131, 0.434, 0.7558, 0.4772, 0.7634, 0.4862, 0.8159, 0.4194, 0.8154, 0.7438, 0.06014, 0.7833, 0.05089, 0.7866, 0.08893, 0.7184, 0.09273, 0.7496, 0.3131, 0.7206, 0.3277, 0.6819, 0.2812, 0.7225, 0.2686, 0.7078, 0.2222, 0.7977, 0.2167, 0.8015, 0.2604, 0.7225, 0.2686, 0.8464, 0.01054, 0.8239, 0.05319, 0.7991, 0.0002163, 0.8221, 0.00459, 0.779, 0.0005368, 0.7991, 0.0002163, 0.8239, 0.05319, 0.7833, 0.05089, 0.7591, 0.003684, 0.779, 0.0005368, 0.7833, 0.05089, 0.7438, 0.06014, 0.7496, 0.3131, 0.806, 0.3115, 0.8097, 0.3539, 0.7921, 0.3553, 0.9255, 0.1043, 0.874, 0.1196, 0.8545, 0.08092, 0.9018, 0.05539, 0.9346, 0.7104, 0.9488, 0.7104, 0.9492, 0.7507, 0.9354, 0.7509, 0.2921, 0.5944, 0.3059, 0.6423, 0.2869, 0.6249, 0.2828, 0.6076, 0.3059, 0.6423, 0.2556, 0.6427, 0.2711, 0.6233, 0.2869, 0.6249, 0.2556, 0.6427, 0.2521, 0.5831, 0.2688, 0.605, 0.2711, 0.6233, 0.6653, 0.3697, 0.6653, 0.3876, 0.6636, 0.3847, 0.6635, 0.371, 0.9665, 0.7117, 0.9816, 0.7118, 0.9812, 0.7517, 0.9666, 0.7517, 0.9488, 0.7104, 0.9665, 0.7117, 0.9666, 0.7517, 0.9492, 0.7507, 0.9816, 0.7118, 0.9992, 0.7107, 0.9986, 0.7121, 0.9821, 0.7131, 0.982, 0.5106, 0.9998, 0.5095, 0.9996, 0.5899, 0.982, 0.5912, 0.9487, 0.5087, 0.9667, 0.5098, 0.9669, 0.5908, 0.9495, 0.5895, 0.9667, 0.5098, 0.982, 0.5106, 0.982, 0.5912, 0.9669, 0.5908, 0.9344, 0.5094, 0.9487, 0.5087, 0.9495, 0.5895, 0.9343, 0.5896, 0.9339, 0.4224, 0.9483, 0.4205, 0.9487, 0.5087, 0.9344, 0.5094, 0.9666, 0.4211, 0.9819, 0.423, 0.982, 0.5106, 0.9667, 0.5098, 0.9483, 0.4205, 0.9666, 0.4211, 0.9667, 0.5098, 0.9487, 0.5087, 0.9819, 0.423, 0.9998, 0.4225, 0.9998, 0.5095, 0.982, 0.5106, 0.982, 0.5912, 0.9996, 0.5899, 0.9992, 0.6703, 0.9817, 0.6717, 0.9495, 0.5895, 0.9669, 0.5908, 0.9668, 0.672, 0.9493, 0.6705, 0.9669, 0.5908, 0.982, 0.5912, 0.9817, 0.6717, 0.9668, 0.672, 0.9343, 0.5896, 0.9495, 0.5895, 0.9493, 0.6705, 0.9347, 0.67, 0.9817, 0.6717, 0.9992, 0.6703, 0.9992, 0.7107, 0.9816, 0.7118, 0.9493, 0.6705, 0.9668, 0.672, 0.9665, 0.7117, 0.9488, 0.7104, 0.9668, 0.672, 0.9817, 0.6717, 0.9816, 0.7118, 0.9665, 0.7117, 0.9347, 0.67, 0.9493, 0.6705, 0.9488, 0.7104, 0.9346, 0.7104, 0.6482, 0.776, 0.6869, 0.781, 0.6713, 0.8026, 0.6652, 0.8028, 0.9981, 0.7505, 0.9812, 0.7517, 0.9816, 0.7505, 0.9978, 0.7493, 0.9992, 0.7107, 0.9981, 0.7505, 0.9978, 0.7493, 0.9986, 0.7121, 0.9812, 0.7517, 0.9816, 0.7118, 0.9821, 0.7131, 0.9816, 0.7505, 0.6698, 0.8148, 0.6637, 0.8147, 0.6644, 0.8138, 0.6692, 0.8139, 0.6869, 0.8426, 0.6484, 0.8365, 0.6637, 0.8147, 0.6698, 0.8148, 0.6869, 0.781, 0.6869, 0.8426, 0.6698, 0.8148, 0.6713, 0.8026, 0.6484, 0.8365, 0.6482, 0.776, 0.6652, 0.8028, 0.6637, 0.8147, 0.6644, 0.419, 0.6508, 0.4201, 0.6508, 0.3891, 0.6644, 0.388, 0.6713, 0.8026, 0.6698, 0.8148, 0.6692, 0.8139, 0.6706, 0.8032, 0.6637, 0.8147, 0.6652, 0.8028, 0.6656, 0.8035, 0.6644, 0.8138, 0.6652, 0.8028, 0.6713, 0.8026, 0.6706, 0.8032, 0.6656, 0.8035, 0.6529, 0.3814, 0.6526, 0.3676, 0.6635, 0.371, 0.6636, 0.3847, 0.6653, 0.3876, 0.651, 0.3834, 0.6529, 0.3814, 0.6636, 0.3847, 0.6508, 0.3654, 0.6653, 0.3697, 0.6635, 0.371, 0.6526, 0.3676, 0.651, 0.3834, 0.6508, 0.3654, 0.6526, 0.3676, 0.6529, 0.3814])
me_aud_fonos.materials.append(mat_aud_fonos)
me_aud_fonos.materials.append(mat_goma)
me_aud_fonos.materials.append(mat_cintillo)
me_aud_fonos.use_mirror_x = True
me_aud_fonos.use_mirror_y = True
me_aud_fonos.use_mirror_vertex_groups = False
me_aud_fonos.update()
me_aud_fonos.normals_split_custom_set([tuple(v) for v in zip(*[iter([1.241e-07, -0.7151, -0.699, -0.0718, -0.7258, -0.6841, 0.08128, -0.6945, 0.7149, 4.24e-10, -0.6977, 0.7164, -0.2851, 0.0, -0.9585, -0.5919, 0.0, -0.806, -0.3296, -0.7627, -0.5565, -0.1685, -0.7332, -0.6588, 1.241e-07, -0.7151, -0.699, 4.24e-10, -0.6977, 0.7164, -0.08128, -0.6945, 0.7149, 0.0718, -0.7258, -0.6841, 0.8686, -0.3117, 0.3853, 0.8114, -0.1515, 0.5646, 0.6945, -0.375, 0.614, 0.6802, -0.5685, 0.4628, -0.8192, 0.5735, 0.002094, -0.8364, 0.5399, -0.09491, -0.8218, 0.5698, 0.001902, -0.8088, 0.5864, 0.04505, 0.3444, -0.3918, -0.8532, 0.4945, -0.6589, -0.5668, -0.6814, -0.6973, -0.2224, -0.7797, -0.4272, -0.4578, -0.2876, 0.0, 0.9578, -0.2293, 0.6871, 0.6894, -0.4631, 0.6716, 0.5783, -0.5793, 0.0, 0.8151, -0.8564, 7.366e-09, -0.5163, -0.5142, -0.6107, -0.6022, -0.607, -0.6896, -0.395, -0.949, 5.063e-08, -0.3154, 8.841e-08, 0.0, 1.0, 1.273e-07, 0.6977, 0.7164, -0.08128, 0.6945, 0.7149, -0.1073, 0.0, 0.9942, 0.589, 0.0, -0.8081, 0.8564, 1.719e-08, -0.5163, 0.4945, -0.6589, -0.5668, 0.3444, -0.3918, -0.8532, -0.0718, 0.7258, -0.6841, -0.1685, 0.7332, -0.6588, -0.2851, 0.0, -0.9585, -0.1115, 0.0, -0.9938, -0.8686, -0.3117, 0.3853, -0.6802, -0.5685, 0.4628, -0.6945, -0.375, 0.614, -0.8114, -0.1515, 0.5646, -0.6353, 0.6794, 0.3671, 0.5338, 0.73, -0.4268, 0.611, 0.7323, -0.3007, -0.7089, 0.6896, 0.1479, 0.1073, 0.0, 0.9942, 0.2876, 0.0, 0.9578, 0.2293, 0.6871, 0.6894, 0.08128, 0.6945, 0.7149, -0.7811, 2.684e-09, 0.6244, -0.6347, 2.767e-08, 0.7728, -0.3962, -0.3543, 0.8471, -0.487, -0.403, 0.7748, 0.6425, 0.7161, 0.2727, 0.9996, 3.374e-08, 0.02853, 0.9978, 2.394e-09, -0.06674, 0.6502, 0.7575, 0.05932, -0.7863, -0.2863, 0.5475, -0.8686, -0.3117, 0.3853, -0.8114, -0.1515, 0.5646, -0.7809, -0.07269, 0.6204, 0.651, 0.7532, -0.09387, 0.9922, 2.633e-08, -0.1249, 0.9796, 5.997e-08, -0.2008, 0.6344, 0.7353, -0.2386, 0.6802, 0.5685, 0.4628, -0.6034, 0.5705, 0.5572, -0.3962, 0.3543, 0.8471, 0.6945, 0.375, 0.614, -0.929, 0.2126, -0.3029, -0.9634, 1.749e-11, -0.268, -0.929, -0.2126, -0.3029, -0.9464, -0.06359, -0.3166, -0.9595, 0.0, -0.2817, -0.9464, 0.06359, -0.3166, -0.929, -0.2126, -0.3029, -0.7797, -0.4272, -0.4578, -0.6814, -0.6973, -0.2224, -0.9043, -0.4242, 0.04697, 0.7811, 0.0, 0.6244, 0.487, -0.403, 0.7748, 0.3962, -0.3543, 0.8471, 0.6347, 1.132e-08, 0.7728, -0.6034, -0.5705, 0.5572, 0.6802, -0.5685, 0.4628, 0.6945, -0.375, 0.614, -0.3962, -0.3543, 0.8471, -0.8448, -0.4903, 0.2143, -0.6727, -0.6863, 0.2766, -0.6802, -0.5685, 0.4628, -0.8686, -0.3117, 0.3853, -0.8457, 0.0, -0.5337, -0.9547, 2.802e-11, -0.2974, -0.611, -0.7323, -0.3007, -0.5338, -0.73, -0.4268, -0.6877, 0.7199, -0.09383, -0.6819, 0.7299, -0.0474, 0.6344, 0.7353, -0.2386, 0.607, 0.6896, -0.395, -0.7797, 0.4272, -0.4578, -0.929, 0.2126, -0.3029, -0.9043, 0.4242, 0.04697, -0.7004, 0.6713, -0.2427, 0.6802, 0.5685, 0.4628, 0.6945, 0.375, 0.614, 0.8114, 0.1515, 0.5646, 0.8686, 0.3117, 0.3853, -0.611, 0.7323, -0.3007, -0.8772, 0.4413, 0.1889, -0.9982, -1.411e-07, -0.05998, -0.9547, 2.802e-11, -0.2974, -0.5919, 0.0, -0.806, -0.8457, 0.0, -0.5337, -0.5338, -0.73, -0.4268, -0.3296, -0.7627, -0.5565, 0.3444, 0.3918, -0.8532, 0.589, 0.0, -0.8081, 0.1797, 0.0, -0.9837, 0.1217, 0.1266, -0.9845, -0.8192, -0.5735, 0.002094, -0.6819, -0.7299, -0.0474, -0.6847, -0.7283, 0.02601, -0.8088, -0.5864, 0.04505, -0.6066, 2.323e-11, -0.795, 0.1797, 0.0, -0.9837, 0.1217, -0.1266, -0.9845, -0.5671, -0.1131, -0.8158, -0.0718, -0.7258, -0.6841, -0.1685, -0.7332, -0.6588, 0.2293, -0.6871, 0.6894, 0.08128, -0.6945, 0.7149, 0.08128, 0.6945, 0.7149, 0.2293, 0.6871, 0.6894, -0.1685, 0.7332, -0.6588, -0.0718, 0.7258, -0.6841, 0.6353, -0.6794, 0.3671, 0.7089, -0.6896, 0.1479, 0.9472, 0.0, 0.3208, 0.8237, 0.0, 0.567, -0.6727, 0.6863, 0.2766, -0.6802, 0.5685, 0.4628, 0.6034, 0.5705, 0.5572, 0.6425, 0.7161, 0.2727, 0.7089, 0.6896, 0.1479, 0.487, 0.403, 0.7748, -0.8772, 0.4413, 0.1889, -0.611, 0.7323, -0.3007, 0.6034, -0.5705, 0.5572, 0.3962, -0.3543, 0.8471, -0.6945, -0.375, 0.614, -0.6802, -0.5685, 0.4628, 0.4631, -0.6716, 0.5783, 0.6353, -0.6794, 0.3671, 0.8237, 0.0, 0.567, 0.5793, 0.0, 0.8151, -0.9978, 2.394e-08, -0.06674, -0.6502, -0.7575, 0.05932, -0.6425, -0.7161, 0.2727, -0.9996, 2.41e-08, 0.02853, -0.7797, -0.4272, -0.4578, -0.929, -0.2126, -0.3029, -0.9634, 1.749e-11, -0.268, -0.6066, 2.323e-11, -0.795, -0.5671, -0.1131, -0.8158, -0.6819, 0.7299, -0.0474, -0.8192, 0.5735, 0.002094, -0.8088, 0.5864, 0.04505, -0.6847, 0.7283, 0.02601, -0.9796, 2.159e-08, -0.2008, -0.6344, -0.7353, -0.2386, -0.651, -0.7532, -0.09387, -0.9922, -2.394e-09, -0.1249, 0.7004, 0.6713, -0.2427, -0.5142, 0.6107, -0.6022, -0.607, 0.6896, -0.395, 0.6877, 0.7199, -0.09383, -0.4631, 0.6716, 0.5783, 0.3296, 0.7627, -0.5565, 0.5338, 0.73, -0.4268, -0.6353, 0.6794, 0.3671, 0.611, 0.7323, -0.3007, 0.9547, 0.0, -0.2974, 0.9982, -1.13e-07, -0.05998, 0.8772, 0.4413, 0.1889, -0.08128, -0.6945, 0.7149, -0.1073, 0.0, 0.9942, -0.2876, 0.0, 0.9578, -0.2293, -0.6871, 0.6894, 1.273e-07, 0.6977, 0.7164, 0.0, 0.7151, -0.699, 0.0718, 0.7258, -0.6841, -0.08128, 0.6945, 0.7149, 0.5919, 0.0, -0.806, 0.3296, -0.7627, -0.5565, 0.5338, -0.73, -0.4268, 0.8457, 0.0, -0.5337, 0.7797, -0.4272, -0.4578, 0.5671, -0.1131, -0.8158, 0.6066, 1.888e-11, -0.795, 0.9634, 1.749e-11, -0.268, 0.929, -0.2126, -0.3029, 8.841e-08, 0.0, -1.0, 1.241e-07, -0.7151, -0.699, 0.0718, -0.7258, -0.6841, 0.1115, 0.0, -0.9938, 0.3296, -0.7627, -0.5565, -0.4631, -0.6716, 0.5783, -0.6353, -0.6794, 0.3671, 0.5338, -0.73, -0.4268, -0.487, 0.403, 0.7748, -0.3962, 0.3543, 0.8471, -0.6347, 2.767e-08, 0.7728, -0.7811, 2.684e-09, 0.6244, -0.3444, 0.3918, -0.8532, -0.1217, 0.1266, -0.9845, -0.1797, 0.0, -0.9837, -0.589, -3.067e-08, -0.8081, -0.3444, -0.3918, -0.8532, -0.1217, -0.1266, -0.9845, 0.5671, -0.1131, -0.8158, 0.7797, -0.4272, -0.4578, 0.0718, -0.7258, -0.6841, -0.08128, -0.6945, 0.7149, -0.2293, -0.6871, 0.6894, 0.1685, -0.7332, -0.6588, -0.8237, 0.0, 0.567, -0.6353, 0.6794, 0.3671, -0.7089, 0.6896, 0.1479, -0.9472, 0.0, 0.3208, -0.08128, 0.6945, 0.7149, 0.0718, 0.7258, -0.6841, 0.1685, 0.7332, -0.6588, -0.2293, 0.6871, 0.6894, 0.8457, 0.0, -0.5337, 0.5338, -0.73, -0.4268, 0.611, -0.7323, -0.3007, 0.9547, 0.0, -0.2974, -0.1073, 0.0, 0.9942, -0.08128, 0.6945, 0.7149, -0.2293, 0.6871, 0.6894, -0.2876, 0.0, 0.9578, -0.4631, -0.6716, 0.5783, -0.5793, 0.0, 0.8151, -0.8237, 0.0, 0.567, -0.6353, -0.6794, 0.3671, 0.5338, 0.73, -0.4268, 0.8457, 0.0, -0.5337, 0.9547, 0.0, -0.2974, 0.611, 0.7323, -0.3007, -0.6353, -0.6794, 0.3671, -0.8237, 0.0, 0.567, -0.9472, 0.0, 0.3208, -0.7089, -0.6896, 0.1479, 0.3296, 0.7627, -0.5565, 0.5919, 0.0, -0.806, 0.8457, 0.0, -0.5337, 0.5338, 0.73, -0.4268, 0.1115, 0.0, -0.9938, 0.0718, -0.7258, -0.6841, 0.1685, -0.7332, -0.6588, 0.2851, 0.0, -0.9585, 4.24e-10, -0.6977, 0.7164, 8.841e-08, 0.0, 1.0, -0.1073, 0.0, 0.9942, -0.08128, -0.6945, 0.7149, 0.0, 0.7151, -0.699, 8.841e-08, 0.0, -1.0, 0.1115, 0.0, -0.9938, 0.0718, 0.7258, -0.6841, -0.9472, 0.0, 0.3208, -0.7089, 0.6896, 0.1479, -0.487, 0.403, 0.7748, -0.7811, 2.684e-09, 0.6244, -0.2293, 0.6871, 0.6894, 0.1685, 0.7332, -0.6588, 0.3296, 0.7627, -0.5565, -0.4631, 0.6716, 0.5783, 0.1685, -0.7332, -0.6588, -0.2293, -0.6871, 0.6894, -0.4631, -0.6716, 0.5783, 0.3296, -0.7627, -0.5565, -0.6502, -0.7575, 0.05932, 0.6788, -0.7243, 0.1208, 0.6727, -0.6863, 0.2766, -0.6425, -0.7161, 0.2727, -0.7089, 0.6896, 0.1479, 0.611, 0.7323, -0.3007, 0.8772, 0.4413, 0.1889, -0.487, 0.403, 0.7748, -0.2293, -0.6871, 0.6894, -0.2876, 0.0, 0.9578, -0.5793, 0.0, 0.8151, -0.4631, -0.6716, 0.5783, -0.589, -3.067e-08, -0.8081, -0.1797, 0.0, -0.9837, -0.1217, -0.1266, -0.9845, -0.3444, -0.3918, -0.8532, -0.7089, -0.6896, 0.1479, -0.9472, 0.0, 0.3208, -0.7811, 2.684e-09, 0.6244, -0.487, -0.403, 0.7748, 0.1685, 0.7332, -0.6588, 0.2851, 0.0, -0.9585, 0.5919, 0.0, -0.806, 0.3296, 0.7627, -0.5565, 0.7797, 0.4272, -0.4578, 0.5671, 0.1131, -0.8158, -0.1217, 0.1266, -0.9845, -0.3444, 0.3918, -0.8532, -0.929, 0.2126, -0.3029, -0.7797, 0.4272, -0.4578, -0.5671, 0.1131, -0.8158, -0.6066, 2.323e-11, -0.795, -0.9634, 1.749e-11, -0.268, -0.1685, -0.7332, -0.6588, -0.3296, -0.7627, -0.5565, 0.4631, -0.6716, 0.5783, 0.2293, -0.6871, 0.6894, 0.8564, 1.719e-08, -0.5163, 0.949, 4.581e-08, -0.3154, 0.5892, -0.6908, -0.4191, 0.4945, -0.6589, -0.5668, -0.6788, 0.7243, 0.1208, -0.8099, 0.5762, 0.1096, -0.8448, 0.4903, 0.2143, -0.6727, 0.6863, 0.2766, -0.8099, -0.5762, 0.1096, -0.6788, -0.7243, 0.1208, -0.6727, -0.6863, 0.2766, -0.8448, -0.4903, 0.2143, -0.6802, 0.5685, 0.4628, -0.6945, 0.375, 0.614, 0.3962, 0.3543, 0.8471, 0.6034, 0.5705, 0.5572, -0.929, 0.2126, -0.3029, -0.9464, 0.06359, -0.3166, -0.9042, 0.3873, -0.1802, -0.9043, 0.4242, 0.04697, 4.24e-10, -0.6977, 0.7164, 0.08128, -0.6945, 0.7149, 0.1073, 0.0, 0.9942, 8.841e-08, 0.0, 1.0, -0.3296, -0.7627, -0.5565, -0.5338, -0.73, -0.4268, 0.6353, -0.6794, 0.3671, 0.4631, -0.6716, 0.5783, 0.9922, 2.633e-08, -0.1249, 0.9978, 2.394e-09, -0.06674, 0.6502, -0.7575, 0.05932, 0.651, -0.7532, -0.09387, 0.6502, -0.7575, 0.05932, 0.6425, -0.7161, 0.2727, -0.6727, -0.6863, 0.2766, -0.6788, -0.7243, 0.1208, 0.607, 0.6896, -0.395, 0.949, 4.581e-08, -0.3154, 0.8564, 1.719e-08, -0.5163, 0.5142, 0.6107, -0.6022, -0.8088, -0.5864, 0.04505, -0.6847, -0.7283, 0.02601, -0.6788, -0.7243, 0.1208, -0.8099, -0.5762, 0.1096, 0.5338, -0.73, -0.4268, -0.6353, -0.6794, 0.3671, -0.7089, -0.6896, 0.1479, 0.611, -0.7323, -0.3007, 0.6066, 1.888e-11, -0.795, 0.5671, -0.1131, -0.8158, -0.1217, -0.1266, -0.9845, -0.1797, 0.0, -0.9837, -0.1797, 0.0, -0.9837, -0.1217, 0.1266, -0.9845, 0.5671, 0.1131, -0.8158, 0.6066, 1.888e-11, -0.795, -0.5793, 0.0, 0.8151, -0.4631, 0.6716, 0.5783, -0.6353, 0.6794, 0.3671, -0.8237, 0.0, 0.567, 0.0718, 0.7258, -0.6841, 0.1115, 0.0, -0.9938, 0.2851, 0.0, -0.9585, 0.1685, 0.7332, -0.6588, 0.9978, 2.394e-09, -0.06674, 0.9996, 3.374e-08, 0.02853, 0.6425, -0.7161, 0.2727, 0.6502, -0.7575, 0.05932, 0.5142, 0.6107, -0.6022, 0.8564, 1.719e-08, -0.5163, 0.589, 0.0, -0.8081, 0.3444, 0.3918, -0.8532, 0.9472, 0.0, 0.3208, 0.7811, 0.0, 0.6244, 0.487, 0.403, 0.7748, 0.7089, 0.6896, 0.1479, -0.5338, 0.73, -0.4268, -0.611, 0.7323, -0.3007, -0.9547, 2.802e-11, -0.2974, -0.8457, 0.0, -0.5337, -0.9998, 0.0, 0.01904, -0.8364, 0.5399, -0.09491, -0.8554, 0.5104, -0.08772, -0.9839, 0.0, 0.1788, 0.9347, 4.368e-08, 0.3556, 0.6347, 1.132e-08, 0.7728, 0.3962, -0.3543, 0.8471, 0.6034, -0.5705, 0.5572, 0.2293, -0.6871, 0.6894, 0.4631, -0.6716, 0.5783, 0.5793, 0.0, 0.8151, 0.2876, 0.0, 0.9578, -0.5338, -0.73, -0.4268, -0.611, -0.7323, -0.3007, 0.7089, -0.6896, 0.1479, 0.6353, -0.6794, 0.3671, 0.3962, 0.3543, 0.8471, 0.6347, 1.132e-08, 0.7728, 0.9347, 4.368e-08, 0.3556, 0.6034, 0.5705, 0.5572, 0.9796, 5.997e-08, -0.2008, 0.9922, 2.633e-08, -0.1249, 0.651, -0.7532, -0.09387, 0.6344, -0.7353, -0.2386, -0.9547, 2.802e-11, -0.2974, -0.9982, -1.411e-07, -0.05998, -0.8772, -0.4413, 0.1889, -0.611, -0.7323, -0.3007, -0.7797, 0.4272, -0.4578, 0.3444, 0.3918, -0.8532, 0.1217, 0.1266, -0.9845, -0.5671, 0.1131, -0.8158, -0.1685, 0.7332, -0.6588, -0.3296, 0.7627, -0.5565, -0.5919, 0.0, -0.806, -0.2851, 0.0, -0.9585, 0.589, 0.0, -0.8081, 0.3444, -0.3918, -0.8532, 0.1217, -0.1266, -0.9845, 0.1797, 0.0, -0.9837, -0.6727, 0.6863, 0.2766, -0.8448, 0.4903, 0.2143, -0.8686, 0.3117, 0.3853, -0.6802, 0.5685, 0.4628, -0.9347, 2.826e-08, 0.3556, -0.6034, -0.5705, 0.5572, -0.3962, -0.3543, 0.8471, -0.6347, 2.767e-08, 0.7728, 0.487, 0.403, 0.7748, 0.7811, 0.0, 0.6244, 0.6347, 1.132e-08, 0.7728, 0.3962, 0.3543, 0.8471, 8.841e-08, 0.0, -1.0, -0.1115, 0.0, -0.9938, -0.0718, -0.7258, -0.6841, 1.241e-07, -0.7151, -0.699, 0.949, 4.581e-08, -0.3154, 0.9796, 5.997e-08, -0.2008, 0.6344, -0.7353, -0.2386, 0.5892, -0.6908, -0.4191, 0.487, -0.403, 0.7748, -0.8772, -0.4413, 0.1889, -0.6945, -0.375, 0.614, 0.3962, -0.3543, 0.8471, 0.8237, 0.0, 0.567, 0.9472, 0.0, 0.3208, 0.7089, 0.6896, 0.1479, 0.6353, 0.6794, 0.3671, 8.841e-08, 0.0, 1.0, 0.1073, 0.0, 0.9942, 0.08128, 0.6945, 0.7149, 1.273e-07, 0.6977, 0.7164, 1.273e-07, 0.6977, 0.7164, 0.08128, 0.6945, 0.7149, -0.0718, 0.7258, -0.6841, 0.0, 0.7151, -0.699, 0.0, 0.7151, -0.699, -0.0718, 0.7258, -0.6841, -0.1115, 0.0, -0.9938, 8.841e-08, 0.0, -1.0, -0.8364, -0.5399, -0.09491, -0.8192, -0.5735, 0.002094, -0.8088, -0.5864, 0.04505, -0.8218, -0.5698, 0.001902, 0.5793, 0.0, 0.8151, 0.8237, 0.0, 0.567, 0.6353, 0.6794, 0.3671, 0.4631, 0.6716, 0.5783, -0.8448, 0.4903, 0.2143, -0.8122, 0.5075, 0.2877, -0.7863, 0.2863, 0.5475, -0.8686, 0.3117, 0.3853, -0.8122, -0.5075, 0.2877, -0.9946, 0.0, -0.1042, -0.9998, 0.0, -0.01904, -0.8283, -0.5496, 0.1087, 0.3444, -0.3918, -0.8532, -0.7797, -0.4272, -0.4578, -0.5671, -0.1131, -0.8158, 0.1217, -0.1266, -0.9845, 0.6034, 0.5705, 0.5572, 0.9347, 4.368e-08, 0.3556, 0.9996, 3.374e-08, 0.02853, 0.6425, 0.7161, 0.2727, -0.6814, -0.6973, -0.2224, 0.4945, -0.6589, -0.5668, 0.1879, -0.7892, -0.5846, -0.18, -0.7917, -0.5838, -0.9464, -0.06359, -0.3166, -0.929, -0.2126, -0.3029, -0.9043, -0.4242, 0.04697, -0.9042, -0.3873, -0.1802, 0.2876, 0.0, 0.9578, 0.5793, 0.0, 0.8151, 0.4631, 0.6716, 0.5783, 0.2293, 0.6871, 0.6894, -0.3296, 0.7627, -0.5565, -0.5338, 0.73, -0.4268, -0.8457, 0.0, -0.5337, -0.5919, 0.0, -0.806, -0.1115, 0.0, -0.9938, -0.2851, 0.0, -0.9585, -0.1685, -0.7332, -0.6588, -0.0718, -0.7258, -0.6841, -0.6802, 0.5685, 0.4628, -0.8686, 0.3117, 0.3853, -0.8114, 0.1515, 0.5646, -0.6945, 0.375, 0.614, 0.8772, -0.4413, 0.1889, 0.6945, -0.375, 0.614, 0.8114, -0.1515, 0.5646, 0.9982, -1.13e-07, -0.05998, 0.611, -0.7323, -0.3007, -0.7089, -0.6896, 0.1479, -0.487, -0.403, 0.7748, 0.8772, -0.4413, 0.1889, -0.487, -0.403, 0.7748, -0.3962, -0.3543, 0.8471, 0.6945, -0.375, 0.614, 0.8772, -0.4413, 0.1889, 0.2851, 0.0, -0.9585, 0.1685, -0.7332, -0.6588, 0.3296, -0.7627, -0.5565, 0.5919, 0.0, -0.806, 0.9547, 0.0, -0.2974, 0.611, -0.7323, -0.3007, 0.8772, -0.4413, 0.1889, 0.9982, -1.13e-07, -0.05998, 0.8772, 0.4413, 0.1889, 0.6945, 0.375, 0.614, -0.3962, 0.3543, 0.8471, -0.487, 0.403, 0.7748, -0.5142, -0.6107, -0.6022, 0.7004, -0.6713, -0.2427, 0.6877, -0.7199, -0.09383, -0.607, -0.6896, -0.395, 0.9982, -1.13e-07, -0.05998, 0.8114, 0.1515, 0.5646, 0.6945, 0.375, 0.614, 0.8772, 0.4413, 0.1889, -0.6034, 0.5705, 0.5572, -0.6425, 0.7161, 0.2727, -0.9996, 2.41e-08, 0.02853, -0.9347, 2.826e-08, 0.3556, -0.6344, -0.7353, -0.2386, 0.6819, -0.7299, -0.0474, 0.6847, -0.7283, 0.02601, -0.651, -0.7532, -0.09387, 0.6819, 0.7299, -0.0474, -0.6344, 0.7353, -0.2386, -0.651, 0.7532, -0.09387, 0.6847, 0.7283, 0.02601, 0.6788, 0.7243, 0.1208, -0.6502, 0.7575, 0.05932, -0.6425, 0.7161, 0.2727, 0.6727, 0.6863, 0.2766, -0.5142, 0.6107, -0.6022, -0.3444, 0.3918, -0.8532, -0.589, -3.067e-08, -0.8081, -0.8564, 7.366e-09, -0.5163, -0.6344, 0.7353, -0.2386, -0.607, 0.6896, -0.395, -0.949, 5.063e-08, -0.3154, -0.9796, 2.159e-08, -0.2008, 0.846, 0.5327, 0.02152, 0.8192, 0.5735, 0.002094, 0.8364, 0.5399, -0.09491, 0.8554, 0.5104, -0.08772, 0.6788, 0.7243, 0.1208, 0.6727, 0.6863, 0.2766, 0.8448, 0.4903, 0.2143, 0.8099, 0.5762, 0.1096, 0.9464, -0.06359, -0.3166, 0.9042, -0.3873, -0.1802, 0.9043, -0.4242, 0.04697, 0.929, -0.2126, -0.3029, 0.929, 0.2126, -0.3029, 0.9634, 1.749e-11, -0.268, 0.6066, 1.888e-11, -0.795, 0.5671, 0.1131, -0.8158, 0.7797, 0.4272, -0.4578, 0.8192, -0.5735, 0.002094, 0.8088, -0.5864, 0.04505, 0.6847, -0.7283, 0.02601, 0.6819, -0.7299, -0.0474, -0.6502, 0.7575, 0.05932, -0.651, 0.7532, -0.09387, -0.9922, -2.394e-09, -0.1249, -0.9978, 2.394e-08, -0.06674, -0.9043, -0.4242, 0.04697, -0.6814, -0.6973, -0.2224, -0.674, -0.7226, -0.1537, -0.846, -0.5327, 0.02152, -0.6788, 0.7243, 0.1208, -0.6727, 0.6863, 0.2766, 0.6425, 0.7161, 0.2727, 0.6502, 0.7575, 0.05932, -0.846, 0.5327, 0.02152, -0.8554, 0.5104, -0.08772, -0.8364, 0.5399, -0.09491, -0.8192, 0.5735, 0.002094, -0.9043, 0.4242, 0.04697, -0.9042, 0.3873, -0.1802, -0.8554, 0.5104, -0.08772, -0.846, 0.5327, 0.02152, 0.6344, -0.7353, -0.2386, 0.651, -0.7532, -0.09387, -0.6847, -0.7283, 0.02601, -0.6819, -0.7299, -0.0474, -0.8772, -0.4413, 0.1889, -0.9982, -1.411e-07, -0.05998, -0.8114, -0.1515, 0.5646, -0.6945, -0.375, 0.614, -0.7004, 0.6713, -0.2427, -0.6877, 0.7199, -0.09383, 0.607, 0.6896, -0.395, 0.5142, 0.6107, -0.6022, 0.651, -0.7532, -0.09387, 0.6502, -0.7575, 0.05932, -0.6788, -0.7243, 0.1208, -0.6847, -0.7283, 0.02601, 0.7089, -0.6896, 0.1479, 0.487, -0.403, 0.7748, 0.7811, 0.0, 0.6244, 0.9472, 0.0, 0.3208, 0.1797, 0.0, -0.9837, -0.6066, 2.323e-11, -0.795, -0.5671, 0.1131, -0.8158, 0.1217, 0.1266, -0.9845, -0.7004, 0.6713, -0.2427, -0.9043, 0.4242, 0.04697, -0.846, 0.5327, 0.02152, -0.6877, 0.7199, -0.09383, -0.6847, 0.7283, 0.02601, -0.6788, 0.7243, 0.1208, 0.6502, 0.7575, 0.05932, 0.651, 0.7532, -0.09387, 0.7863, -0.2863, 0.5475, 0.7809, -0.07269, 0.6204, 0.8114, -0.1515, 0.5646, 0.8686, -0.3117, 0.3853, 0.929, 0.2126, -0.3029, 0.9043, 0.4242, 0.04697, 0.9042, 0.3873, -0.1802, 0.9464, 0.06359, -0.3166, 0.6819, 0.7299, -0.0474, 0.6847, 0.7283, 0.02601, 0.8088, 0.5864, 0.04505, 0.8192, 0.5735, 0.002094, 0.9043, -0.4242, 0.04697, 0.846, -0.5327, 0.02152, 0.6877, -0.7199, -0.09383, 0.7004, -0.6713, -0.2427, 0.8088, 0.5864, 0.04505, 0.8099, 0.5762, 0.1096, 0.8283, 0.5496, 0.1087, 0.8218, 0.5698, 0.001902, 0.8448, 0.4903, 0.2143, 0.8686, 0.3117, 0.3853, 0.7863, 0.2863, 0.5475, 0.8122, 0.5075, 0.2877, 0.7004, 0.6713, -0.2427, 0.6877, 0.7199, -0.09383, 0.846, 0.5327, 0.02152, 0.9043, 0.4242, 0.04697, 0.6502, 0.7575, 0.05932, 0.9978, 2.394e-09, -0.06674, 0.9922, 2.633e-08, -0.1249, 0.651, 0.7532, -0.09387, -0.6877, 0.7199, -0.09383, -0.846, 0.5327, 0.02152, -0.8192, 0.5735, 0.002094, -0.6819, 0.7299, -0.0474, 0.4631, 0.6716, 0.5783, 0.6353, 0.6794, 0.3671, -0.5338, 0.73, -0.4268, -0.3296, 0.7627, -0.5565, -0.611, -0.7323, -0.3007, -0.8772, -0.4413, 0.1889, 0.487, -0.403, 0.7748, 0.7089, -0.6896, 0.1479, 0.6353, 0.6794, 0.3671, 0.7089, 0.6896, 0.1479, -0.611, 0.7323, -0.3007, -0.5338, 0.73, -0.4268, -0.8554, -0.5104, -0.08772, -0.846, -0.5327, 0.02152, -0.8192, -0.5735, 0.002094, -0.8364, -0.5399, -0.09491, -0.8218, -0.5698, 0.001902, -0.8088, -0.5864, 0.04505, -0.8099, -0.5762, 0.1096, -0.8283, -0.5496, 0.1087, -0.6819, 0.7299, -0.0474, -0.6847, 0.7283, 0.02601, 0.651, 0.7532, -0.09387, 0.6344, 0.7353, -0.2386, -0.7797, 0.4272, -0.4578, -0.7004, 0.6713, -0.2427, 0.5142, 0.6107, -0.6022, 0.3444, 0.3918, -0.8532, -0.8772, 0.4413, 0.1889, 0.487, 0.403, 0.7748, 0.3962, 0.3543, 0.8471, -0.6945, 0.375, 0.614, 0.2293, 0.6871, 0.6894, 0.4631, 0.6716, 0.5783, -0.3296, 0.7627, -0.5565, -0.1685, 0.7332, -0.6588, 0.9996, 3.374e-08, 0.02853, 0.9347, 4.368e-08, 0.3556, 0.6034, -0.5705, 0.5572, 0.6425, -0.7161, 0.2727, 0.08128, -0.6945, 0.7149, 0.2293, -0.6871, 0.6894, 0.2876, 0.0, 0.9578, 0.1073, 0.0, 0.9942, -0.6847, 0.7283, 0.02601, -0.8088, 0.5864, 0.04505, -0.8099, 0.5762, 0.1096, -0.6788, 0.7243, 0.1208, 0.6344, 0.7353, -0.2386, 0.9796, 5.997e-08, -0.2008, 0.949, 4.581e-08, -0.3154, 0.607, 0.6896, -0.395, -0.9982, -1.411e-07, -0.05998, -0.8772, 0.4413, 0.1889, -0.6945, 0.375, 0.614, -0.8114, 0.1515, 0.5646, 0.8099, -0.5762, 0.1096, 0.8448, -0.4903, 0.2143, 0.6727, -0.6863, 0.2766, 0.6788, -0.7243, 0.1208, 0.7797, 0.4272, -0.4578, 0.7004, 0.6713, -0.2427, 0.9043, 0.4242, 0.04697, 0.929, 0.2126, -0.3029, 0.929, -0.2126, -0.3029, 0.9043, -0.4242, 0.04697, 0.7004, -0.6713, -0.2427, 0.7797, -0.4272, -0.4578, 0.929, 0.2126, -0.3029, 0.9464, 0.06359, -0.3166, 0.9595, 0.0, -0.2817, 0.9464, -0.06359, -0.3166, 0.929, -0.2126, -0.3029, 0.9634, 1.749e-11, -0.268, -0.607, 0.6896, -0.395, -0.5142, 0.6107, -0.6022, -0.8564, 7.366e-09, -0.5163, -0.949, 5.063e-08, -0.3154, -0.3444, -0.3918, -0.8532, 0.7797, -0.4272, -0.4578, 0.7004, -0.6713, -0.2427, -0.5142, -0.6107, -0.6022, 0.7797, 0.4272, -0.4578, -0.3444, 0.3918, -0.8532, -0.5142, 0.6107, -0.6022, 0.7004, 0.6713, -0.2427, -0.589, -3.067e-08, -0.8081, -0.3444, -0.3918, -0.8532, -0.5142, -0.6107, -0.6022, -0.8564, 7.366e-09, -0.5163, 0.9043, 0.4242, 0.04697, 0.846, 0.5327, 0.02152, 0.8554, 0.5104, -0.08772, 0.9042, 0.3873, -0.1802, 0.6877, 0.7199, -0.09383, 0.6819, 0.7299, -0.0474, 0.8192, 0.5735, 0.002094, 0.846, 0.5327, 0.02152, 0.846, -0.5327, 0.02152, 0.8192, -0.5735, 0.002094, 0.6819, -0.7299, -0.0474, 0.6877, -0.7199, -0.09383, -0.651, 0.7532, -0.09387, -0.6344, 0.7353, -0.2386, -0.9796, 2.159e-08, -0.2008, -0.9922, -2.394e-09, -0.1249, 0.6877, 0.7199, -0.09383, -0.607, 0.6896, -0.395, -0.6344, 0.7353, -0.2386, 0.6819, 0.7299, -0.0474, -0.607, -0.6896, -0.395, 0.6877, -0.7199, -0.09383, 0.6819, -0.7299, -0.0474, -0.6344, -0.7353, -0.2386, -0.949, 5.063e-08, -0.3154, -0.607, -0.6896, -0.395, -0.6344, -0.7353, -0.2386, -0.9796, 2.159e-08, -0.2008, 0.8088, -0.5864, 0.04505, 0.8099, -0.5762, 0.1096, 0.6788, -0.7243, 0.1208, 0.6847, -0.7283, 0.02601, 0.8192, 0.5735, 0.002094, 0.8088, 0.5864, 0.04505, 0.8218, 0.5698, 0.001902, 0.8364, 0.5399, -0.09491, -0.6425, 0.7161, 0.2727, -0.6502, 0.7575, 0.05932, -0.9978, 2.394e-08, -0.06674, -0.9996, 2.41e-08, 0.02853, 0.6847, 0.7283, 0.02601, 0.6788, 0.7243, 0.1208, 0.8099, 0.5762, 0.1096, 0.8088, 0.5864, 0.04505, 0.6847, 0.7283, 0.02601, -0.651, 0.7532, -0.09387, -0.6502, 0.7575, 0.05932, 0.6788, 0.7243, 0.1208, -0.651, -0.7532, -0.09387, 0.6847, -0.7283, 0.02601, 0.6788, -0.7243, 0.1208, -0.6502, -0.7575, 0.05932, -0.9922, -2.394e-09, -0.1249, -0.651, -0.7532, -0.09387, -0.6502, -0.7575, 0.05932, -0.9978, 2.394e-08, -0.06674, 0.8099, 0.5762, 0.1096, 0.8448, 0.4903, 0.2143, 0.8122, 0.5075, 0.2877, 0.8283, 0.5496, 0.1087, -0.3962, 0.3543, 0.8471, -0.6034, 0.5705, 0.5572, -0.9347, 2.826e-08, 0.3556, -0.6347, 2.767e-08, 0.7728, -0.9996, 2.41e-08, 0.02853, -0.6425, -0.7161, 0.2727, -0.6034, -0.5705, 0.5572, -0.9347, 2.826e-08, 0.3556, 0.6727, 0.6863, 0.2766, 0.6802, 0.5685, 0.4628, 0.8686, 0.3117, 0.3853, 0.8448, 0.4903, 0.2143, -0.6425, -0.7161, 0.2727, 0.6727, -0.6863, 0.2766, 0.6802, -0.5685, 0.4628, -0.6034, -0.5705, 0.5572, 0.6727, 0.6863, 0.2766, -0.6425, 0.7161, 0.2727, -0.6034, 0.5705, 0.5572, 0.6802, 0.5685, 0.4628, 0.8448, -0.4903, 0.2143, 0.8686, -0.3117, 0.3853, 0.6802, -0.5685, 0.4628, 0.6727, -0.6863, 0.2766, 0.8218, -0.5698, 0.001902, 0.8283, -0.5496, 0.1087, 0.8099, -0.5762, 0.1096, 0.8088, -0.5864, 0.04505, 0.8122, -0.5075, 0.2877, 0.7863, -0.2863, 0.5475, 0.8686, -0.3117, 0.3853, 0.8448, -0.4903, 0.2143, 0.8554, -0.5104, -0.08772, 0.8364, -0.5399, -0.09491, 0.8192, -0.5735, 0.002094, 0.846, -0.5327, 0.02152, 0.8283, -0.5496, 0.1087, 0.8122, -0.5075, 0.2877, 0.8448, -0.4903, 0.2143, 0.8099, -0.5762, 0.1096, 0.8364, -0.5399, -0.09491, 0.8218, -0.5698, 0.001902, 0.8088, -0.5864, 0.04505, 0.8192, -0.5735, 0.002094, 0.8114, -0.1515, 0.5646, 0.7809, -0.07269, 0.6204, 0.801, 0.0, 0.5986, 0.7809, 0.07269, 0.6204, 0.8114, 0.1515, 0.5646, 0.9982, -1.13e-07, -0.05998, 0.9042, -0.3873, -0.1802, 0.8554, -0.5104, -0.08772, 0.846, -0.5327, 0.02152, 0.9043, -0.4242, 0.04697, 0.8549, 0.0, 0.5188, 0.9946, 0.0, -0.1042, 0.8122, 0.5075, 0.2877, 0.7863, 0.2863, 0.5475, 0.9998, 0.0, -0.01904, 1.0, 0.0, 9.037e-10, 0.8218, 0.5698, 0.001902, 0.8283, 0.5496, 0.1087, 0.9998, -4.828e-09, 0.01904, 0.9839, 0.0, 0.1788, 0.8554, 0.5104, -0.08772, 0.8364, 0.5399, -0.09491, 0.9998, 0.0, 0.01802, 0.9595, 0.0, -0.2817, 0.9464, 0.06359, -0.3166, 0.9042, 0.3873, -0.1802, 0.9946, 0.0, -0.1042, 0.9998, 0.0, -0.01904, 0.8283, 0.5496, 0.1087, 0.8122, 0.5075, 0.2877, 1.0, 0.0, 9.037e-10, 0.9998, -4.828e-09, 0.01904, 0.8364, 0.5399, -0.09491, 0.8218, 0.5698, 0.001902, 0.801, 0.0, 0.5986, 0.8549, 0.0, 0.5188, 0.7863, 0.2863, 0.5475, 0.7809, 0.07269, 0.6204, 0.9839, 0.0, 0.1788, 0.9998, 0.0, 0.01802, 0.9042, 0.3873, -0.1802, 0.8554, 0.5104, -0.08772, 0.8686, 0.3117, 0.3853, 0.8114, 0.1515, 0.5646, 0.7809, 0.07269, 0.6204, 0.7863, 0.2863, 0.5475, 0.8554, -0.5104, -0.08772, 0.9042, -0.3873, -0.1802, 0.9998, 0.0, 0.01802, 0.9839, 0.0, 0.1788, 0.7809, -0.07269, 0.6204, 0.7863, -0.2863, 0.5475, 0.8549, 0.0, 0.5188, 0.801, 0.0, 0.5986, 0.8218, -0.5698, 0.001902, 0.8364, -0.5399, -0.09491, 0.9998, -4.828e-09, 0.01904, 1.0, 0.0, 9.037e-10, 0.8122, -0.5075, 0.2877, 0.8283, -0.5496, 0.1087, 0.9998, 0.0, -0.01904, 0.9946, 0.0, -0.1042, 0.9042, -0.3873, -0.1802, 0.9464, -0.06359, -0.3166, 0.9595, 0.0, -0.2817, 0.9998, 0.0, 0.01802, 0.8364, -0.5399, -0.09491, 0.8554, -0.5104, -0.08772, 0.9839, 0.0, 0.1788, 0.9998, -4.828e-09, 0.01904, 0.8283, -0.5496, 0.1087, 0.8218, -0.5698, 0.001902, 1.0, 0.0, 9.037e-10, 0.9998, 0.0, -0.01904, 0.7863, -0.2863, 0.5475, 0.8122, -0.5075, 0.2877, 0.9946, 0.0, -0.1042, 0.8549, 0.0, 0.5188, -0.8114, -0.1515, 0.5646, -0.9982, -1.411e-07, -0.05998, -0.8114, 0.1515, 0.5646, -0.7809, 0.07269, 0.6204, -0.801, -1.818e-07, 0.5986, -0.7809, -0.07269, 0.6204, -0.8283, -0.5496, 0.1087, -0.9998, 0.0, -0.01904, -1.0, 0.0, 9.037e-10, -0.8218, -0.5698, 0.001902, -0.846, -0.5327, 0.02152, -0.674, -0.7226, -0.1537, -0.6819, -0.7299, -0.0474, -0.8192, -0.5735, 0.002094, -0.8122, -0.5075, 0.2877, -0.8448, -0.4903, 0.2143, -0.8686, -0.3117, 0.3853, -0.7863, -0.2863, 0.5475, 0.5892, -0.6908, -0.4191, 0.6344, -0.7353, -0.2386, -0.6819, -0.7299, -0.0474, -0.674, -0.7226, -0.1537, -0.9946, 0.0, -0.1042, -0.8122, 0.5075, 0.2877, -0.8283, 0.5496, 0.1087, -0.9998, 0.0, -0.01904, -0.8088, 0.5864, 0.04505, -0.8218, 0.5698, 0.001902, -0.8283, 0.5496, 0.1087, -0.8099, 0.5762, 0.1096, -0.8549, 0.0, 0.5188, -0.7863, 0.2863, 0.5475, -0.8122, 0.5075, 0.2877, -0.9946, 0.0, -0.1042, -0.9998, 0.0, -0.01904, -0.8283, 0.5496, 0.1087, -0.8218, 0.5698, 0.001902, -1.0, 0.0, 9.037e-10, -0.8283, -0.5496, 0.1087, -0.8099, -0.5762, 0.1096, -0.8448, -0.4903, 0.2143, -0.8122, -0.5075, 0.2877, -0.8218, -0.5698, 0.001902, -1.0, 0.0, 9.037e-10, -0.9998, 0.0, 0.01904, -0.8364, -0.5399, -0.09491, -0.9998, 0.0, 0.01802, -0.9042, 0.3873, -0.1802, -0.9464, 0.06359, -0.3166, -0.9595, 0.0, -0.2817, -1.0, 0.0, 9.037e-10, -0.8218, 0.5698, 0.001902, -0.8364, 0.5399, -0.09491, -0.9998, 0.0, 0.01904, -0.9839, 0.0, 0.1788, -0.8554, 0.5104, -0.08772, -0.9042, 0.3873, -0.1802, -0.9998, 0.0, 0.01802, -0.8554, -0.5104, -0.08772, -0.9839, 0.0, 0.1788, -0.9998, 0.0, 0.01802, -0.9042, -0.3873, -0.1802, 0.6425, -0.7161, 0.2727, 0.6034, -0.5705, 0.5572, -0.6802, -0.5685, 0.4628, -0.6727, -0.6863, 0.2766, -0.7863, -0.2863, 0.5475, -0.8549, 0.0, 0.5188, -0.9946, 0.0, -0.1042, -0.8122, -0.5075, 0.2877, -0.9042, -0.3873, -0.1802, -0.9043, -0.4242, 0.04697, -0.846, -0.5327, 0.02152, -0.8554, -0.5104, -0.08772, -0.8364, -0.5399, -0.09491, -0.9998, 0.0, 0.01904, -0.9839, 0.0, 0.1788, -0.8554, -0.5104, -0.08772, -0.8686, 0.3117, 0.3853, -0.7863, 0.2863, 0.5475, -0.7809, 0.07269, 0.6204, -0.8114, 0.1515, 0.5646, -0.801, -1.818e-07, 0.5986, -0.7809, 0.07269, 0.6204, -0.7863, 0.2863, 0.5475, -0.8549, 0.0, 0.5188, -0.7809, -0.07269, 0.6204, -0.801, -1.818e-07, 0.5986, -0.8549, 0.0, 0.5188, -0.7863, -0.2863, 0.5475, -0.9042, -0.3873, -0.1802, -0.9998, 0.0, 0.01802, -0.9595, 0.0, -0.2817, -0.9464, -0.06359, -0.3166, -0.8099, 0.5762, 0.1096, -0.8283, 0.5496, 0.1087, -0.8122, 0.5075, 0.2877, -0.8448, 0.4903, 0.2143, -0.6763, 0.4266, -0.6006, 0.6055, -0.04931, -0.7944, 0.3871, -0.3944, -0.8334, -0.7728, -0.0565, -0.6321, 0.4945, -0.6589, -0.5668, 0.5892, -0.6908, -0.4191, 0.1445, -0.9495, -0.2786, 0.1879, -0.7892, -0.5846, 0.5892, -0.6908, -0.4191, -0.674, -0.7226, -0.1537, -0.2439, -0.9696, 0.02013, 0.1445, -0.9495, -0.2786, -0.674, -0.7226, -0.1537, -0.6814, -0.6973, -0.2224, -0.18, -0.7917, -0.5838, -0.2439, -0.9696, 0.02013, -0.7207, -0.3527, 0.5969, -0.7728, -0.0565, -0.6321, -0.6271, -0.6671, -0.4021, -0.6025, -0.7946, 0.07496, 0.7016, -0.4399, 0.5606, -0.6132, 0.04391, 0.7887, -0.7207, -0.3527, 0.5969, 0.4737, -0.7888, 0.3917, 0.6055, -0.04931, -0.7944, 0.7016, -0.4399, 0.5606, 0.4737, -0.7888, 0.3917, 0.3871, -0.3944, -0.8334, -0.6132, 0.04391, 0.7887, -0.6763, 0.4266, -0.6006, -0.7785, 0.6265, -0.03624, -0.6241, 0.3804, 0.6825, -0.6109, -0.06225, 0.7892, -0.7339, 0.3957, -0.5521, -0.7119, 0.4012, -0.5764, -0.6259, -0.01404, 0.7798, 0.5987, 0.07474, -0.7975, 0.7587, -0.3901, 0.5218, 0.7283, -0.4008, 0.5558, 0.6242, 0.01771, -0.7811, 0.7587, -0.3901, 0.5218, -0.6109, -0.06225, 0.7892, -0.6259, -0.01404, 0.7798, 0.7283, -0.4008, 0.5558, -0.7339, 0.3957, -0.5521, 0.5987, 0.07474, -0.7975, 0.6242, 0.01771, -0.7811, -0.7119, 0.4012, -0.5764, -0.18, -0.7917, -0.5838, 0.1879, -0.7892, -0.5846, 0.5987, 0.07474, -0.7975, -0.7339, 0.3957, -0.5521, 0.1445, -0.9495, -0.2786, -0.2439, -0.9696, 0.02013, -0.6109, -0.06225, 0.7892, 0.7587, -0.3901, 0.5218, 0.1879, -0.7892, -0.5846, 0.1445, -0.9495, -0.2786, 0.7587, -0.3901, 0.5218, 0.5987, 0.07474, -0.7975, -0.2439, -0.9696, 0.02013, -0.18, -0.7917, -0.5838, -0.7339, 0.3957, -0.5521, -0.6109, -0.06225, 0.7892, -0.6259, -0.01404, 0.7798, -0.7119, 0.4012, -0.5764, -0.6905, 0.4156, -0.592, -0.6242, 0.02882, 0.7807, 0.6242, 0.01771, -0.7811, 0.7283, -0.4008, 0.5558, 0.7126, -0.4212, 0.5611, 0.6233, -0.02928, -0.7814, 0.7283, -0.4008, 0.5558, -0.6259, -0.01404, 0.7798, -0.6242, 0.02882, 0.7807, 0.7126, -0.4212, 0.5611, -0.7119, 0.4012, -0.5764, 0.6242, 0.01771, -0.7811, 0.6233, -0.02928, -0.7814, -0.6905, 0.4156, -0.592, -0.6242, 0.02882, 0.7807, -0.6905, 0.4156, -0.592, -0.6763, 0.4266, -0.6006, -0.6132, 0.04391, 0.7887, 0.6233, -0.02928, -0.7814, 0.7126, -0.4212, 0.5611, 0.7016, -0.4399, 0.5606, 0.6055, -0.04931, -0.7944, 0.7126, -0.4212, 0.5611, -0.6242, 0.02882, 0.7807, -0.6132, 0.04391, 0.7887, 0.7016, -0.4399, 0.5606, -0.6905, 0.4156, -0.592, 0.6233, -0.02928, -0.7814, 0.6055, -0.04931, -0.7944, -0.6763, 0.4266, -0.6006, -0.9669, 0.09343, -0.2375, -0.8501, -0.1447, 0.5064, -0.4616, -0.6991, 0.5461, -0.6189, -0.3077, -0.7227, -0.7728, -0.0565, -0.6321, -0.7207, -0.3527, 0.5969, -0.8501, -0.1447, 0.5064, -0.9669, 0.09343, -0.2375, -0.6763, 0.4266, -0.6006, -0.7728, -0.0565, -0.6321, -0.9669, 0.09343, -0.2375, -0.7785, 0.6265, -0.03624, -0.7207, -0.3527, 0.5969, -0.6132, 0.04391, 0.7887, -0.6241, 0.3804, 0.6825, -0.8501, -0.1447, 0.5064, -0.0391, 0.4781, 0.8774, -0.2185, 0.9325, -0.2877, -0.7066, 0.661, -0.2523, -0.6243, 0.3553, 0.6957, -0.6241, 0.3804, 0.6825, -0.7785, 0.6265, -0.03624, -0.2185, 0.9325, -0.2877, -0.0391, 0.4781, 0.8774, -0.8501, -0.1447, 0.5064, -0.6241, 0.3804, 0.6825, -0.0391, 0.4781, 0.8774, -0.4616, -0.6991, 0.5461, -0.7785, 0.6265, -0.03624, -0.9669, 0.09343, -0.2375, -0.6189, -0.3077, -0.7227, -0.2185, 0.9325, -0.2877, -0.6243, 0.3553, 0.6957, -0.7066, 0.661, -0.2523, -0.9066, 0.05475, -0.4184, -0.8412, -0.2465, 0.4813, -0.4616, -0.6991, 0.5461, -0.0391, 0.4781, 0.8774, -0.6243, 0.3553, 0.6957, -0.8412, -0.2465, 0.4813, -0.2185, 0.9325, -0.2877, -0.6189, -0.3077, -0.7227, -0.9066, 0.05475, -0.4184, -0.7066, 0.661, -0.2523, -0.6189, -0.3077, -0.7227, -0.4616, -0.6991, 0.5461, -0.8412, -0.2465, 0.4813, -0.9066, 0.05475, -0.4184, -0.07514, -0.837, -0.5421, -0.09268, -0.9942, -0.05519, -0.6025, -0.7946, 0.07496, -0.6271, -0.6671, -0.4021, -0.7728, -0.0565, -0.6321, 0.3871, -0.3944, -0.8334, -0.07514, -0.837, -0.5421, -0.6271, -0.6671, -0.4021, 0.4737, -0.7888, 0.3917, -0.7207, -0.3527, 0.5969, -0.6025, -0.7946, 0.07496, -0.09268, -0.9942, -0.05519, 0.3871, -0.3944, -0.8334, 0.4737, -0.7888, 0.3917, -0.09268, -0.9942, -0.05519, -0.07514, -0.837, -0.5421])] * 3)])

# ---- objects
ob_aud_fonos = bpy.data.objects.new('Audífonos', me_aud_fonos)

# ---- transforms, parenting, visibility, modifiers, constraints
ob_aud_fonos.location = (0.0, 0.0, 0.0)
ob_aud_fonos.lock_rotations_4d = False
ob_aud_fonos.empty_display_type = 'ARROWS'
ob_aud_fonos.lineart.crease_threshold = 0.0
ob_aud_fonos.use_mesh_mirror_x = True
ob_aud_fonos.use_mesh_mirror_y = True

# ---- collection membership
col_collection.objects.link(ob_aud_fonos)

# ---- scene / render settings (as saved in the file)
scene.frame_start = 1; scene.frame_end = 250; scene.frame_set(1)
scene.render.engine = 'BLENDER_EEVEE_NEXT'
scene.cycles.sampling_pattern = 'TABULATED_SOBOL'
scene.view_settings.view_transform = 'Filmic'
bpy.context.view_layer.update()

# ---- added for rendering (the .blend has no active camera and no usable light): camera, sun
cam_auto = bpy.data.cameras.new('AutoCamera')
cam_auto.lens = 50.0
cam_auto.sensor_width = 36.0
cam_auto.clip_end = 1000.0
ob_auto_camera = bpy.data.objects.new('AutoCamera', cam_auto)
scene.collection.objects.link(ob_auto_camera)
ob_auto_camera.location = (0.294427, -0.39413, 0.290777)
ob_auto_camera.rotation_euler = (1.09748, -7.21219e-08, 0.694738)
scene.camera = ob_auto_camera
light_auto_sun = bpy.data.lights.new('AutoSun', 'SUN')
light_auto_sun.energy = 3.0
light_auto_sun.angle = 0.0523599
ob_auto_sun = bpy.data.objects.new('AutoSun', light_auto_sun)
scene.collection.objects.link(ob_auto_sun)
ob_auto_sun.rotation_euler = (0.872665, 0.174533, 0.523599)
bpy.context.view_layer.update()
